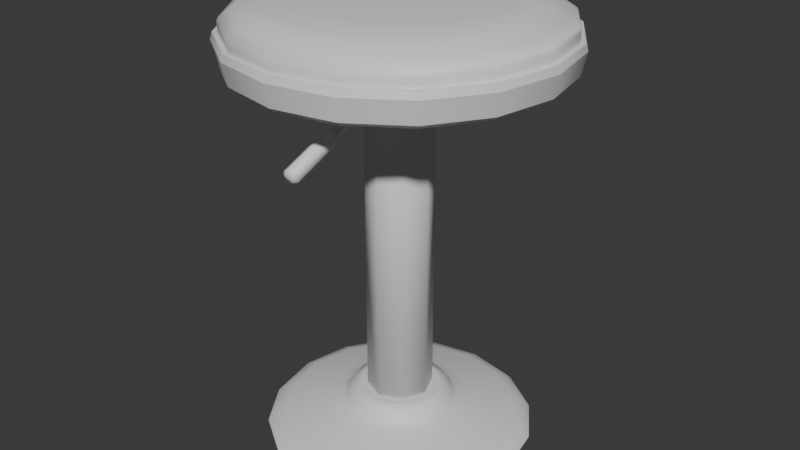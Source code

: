 # Source: barstool.blend  (saved by Blender 4.3.34; exported with 4.5.12 LTS)
import bpy
from mathutils import Matrix  # noqa: F401  (used for matrix-valued properties, if any)

bpy.ops.wm.read_factory_settings(use_empty=True)
scene = bpy.context.scene
scene.name = 'Scene'

# ---- collections
col_collection = bpy.data.collections.new('Collection'); scene.collection.children.link(col_collection)

# ---- materials (node trees are filled in below, after node groups)
mat_barchairmat = bpy.data.materials.new('BarChairMat')

# ---- material node trees
mat_barchairmat.use_nodes = True; mat_barchairmat.node_tree.nodes.clear()
_N = mat_barchairmat.node_tree.nodes; _L = mat_barchairmat.node_tree.links
n0 = _N.new('ShaderNodeBsdfPrincipled'); n0.name = 'Principled BSDF'; n0.location = (10, 300)
n1 = _N.new('ShaderNodeOutputMaterial'); n1.name = 'Material Output'; n1.location = (300, 300)
_L.new(n0.outputs[0], n1.inputs[0])
n1.is_active_output = True

# ---- world
world_world = bpy.data.worlds.new('World'); scene.world = world_world
world_world.use_nodes = True; world_world.node_tree.nodes.clear()
_N = world_world.node_tree.nodes; _L = world_world.node_tree.links
n0 = _N.new('ShaderNodeOutputWorld'); n0.name = 'World Output'; n0.location = (300, 300)
n1 = _N.new('ShaderNodeBackground'); n1.name = 'Background'; n1.location = (10, 300)
n1.inputs[0].default_value = (0.05088, 0.05088, 0.05088, 1.0)
_L.new(n1.outputs[0], n0.inputs[0])
n0.is_active_output = True
world_world.color = (0.05088, 0.05088, 0.05088)
world_world.sun_shadow_jitter_overblur = 0.0

# ---- meshes
me_barchairbase = bpy.data.meshes.new('BarChairBase')
me_barchairbase.from_pydata([(-0.1211, 0.1211, 0.2461), (3.532e-09, 0.1713, 2.238), (-0.1713, 1.22e-09, 0.2461), (0.1211, 0.1211, 2.238), (-0.1211, -0.1211, 0.2461), (0.1713, 1.22e-09, 2.238), (-1.599e-09, -0.1713, 0.2461), (0.1211, -0.1211, 2.238), (0.1211, -0.1211, 0.2461), (3.779e-09, -0.1713, 2.238), (0.1713, 1.22e-09, 0.2461), (-0.1211, -0.1211, 2.238), (-1.72e-09, 0.1713, 0.2461), (-0.1713, 1.22e-09, 2.238), (0.1211, 0.1211, 0.2461), (-0.1211, 0.1211, 2.238), (1.267e-08, 0.706, 0.05374), (0.2702, 0.6523, 0.05374), (0.4992, 0.4992, 0.05374), (0.6523, 0.2702, 0.05374), (0.706, 3.138e-09, 0.05374), (0.6523, -0.2702, 0.05374), (0.4992, -0.4992, 0.05374), (0.2702, -0.6523, 0.05374), (1.267e-08, -0.706, 0.05374), (-0.2702, -0.6523, 0.05374), (-0.4992, -0.4992, 0.05374), (-0.6523, -0.2702, 0.05374), (-0.706, 3.138e-09, 0.05374), (-0.6523, 0.2702, 0.05374), (-0.4992, 0.4992, 0.05374), (-0.2702, 0.6523, 0.05374), (1.422e-08, 0.2168, 0.2662), (3.427e-09, 0.6802, 0.08127), (1.604e-08, 0.2574, 0.2529), (1.592e-08, 0.2787, 0.2023), (1.447e-08, 0.3154, 0.1825), (1.228e-08, 0.3951, 0.1573), (5.395e-09, 0.6146, 0.1056), (0.08296, 0.2003, 0.2662), (0.2603, 0.6284, 0.08127), (0.09851, 0.2378, 0.2529), (0.1067, 0.2575, 0.2023), (0.1207, 0.2914, 0.1825), (0.1512, 0.365, 0.1573), (0.2352, 0.5678, 0.1056), (0.1533, 0.1533, 0.2662), (0.481, 0.481, 0.08127), (0.182, 0.182, 0.2529), (0.1971, 0.1971, 0.2023), (0.223, 0.223, 0.1825), (0.2794, 0.2794, 0.1573), (0.4346, 0.4346, 0.1056), (0.2003, 0.08296, 0.2662), (0.6284, 0.2603, 0.08127), (0.2378, 0.09851, 0.2529), (0.2575, 0.1067, 0.2023), (0.2914, 0.1207, 0.1825), (0.365, 0.1512, 0.1573), (0.5678, 0.2352, 0.1056), (0.2168, -1.298e-08, 0.2662), (0.6802, -5.357e-09, 0.08127), (0.2574, -1.522e-08, 0.2529), (0.2787, -1.55e-08, 0.2023), (0.3154, -1.466e-08, 0.1825), (0.3951, -1.215e-08, 0.1573), (0.6146, -6.902e-09, 0.1056), (0.2003, -0.08296, 0.2662), (0.6284, -0.2603, 0.08127), (0.2378, -0.09851, 0.2529), (0.2575, -0.1067, 0.2023), (0.2914, -0.1207, 0.1825), (0.365, -0.1512, 0.1573), (0.5678, -0.2352, 0.1056), (0.1533, -0.1533, 0.2662), (0.481, -0.481, 0.08127), (0.182, -0.182, 0.2529), (0.1971, -0.1971, 0.2023), (0.223, -0.223, 0.1825), (0.2794, -0.2794, 0.1573), (0.4346, -0.4346, 0.1056), (0.08296, -0.2003, 0.2662), (0.2603, -0.6284, 0.08127), (0.09851, -0.2378, 0.2529), (0.1067, -0.2575, 0.2023), (0.1207, -0.2914, 0.1825), (0.1512, -0.365, 0.1573), (0.2352, -0.5678, 0.1056), (1.422e-08, -0.2168, 0.2662), (3.427e-09, -0.6802, 0.08127), (1.604e-08, -0.2574, 0.2529), (1.592e-08, -0.2787, 0.2023), (1.465e-08, -0.3154, 0.1825), (1.228e-08, -0.3951, 0.1573), (5.404e-09, -0.6146, 0.1056), (-0.08296, -0.2003, 0.2662), (-0.2603, -0.6284, 0.08127), (-0.09851, -0.2378, 0.2529), (-0.1067, -0.2575, 0.2023), (-0.1207, -0.2914, 0.1825), (-0.1512, -0.365, 0.1573), (-0.2352, -0.5678, 0.1056), (-0.1533, -0.1533, 0.2662), (-0.481, -0.481, 0.08127), (-0.182, -0.182, 0.2529), (-0.1971, -0.1971, 0.2023), (-0.223, -0.223, 0.1825), (-0.2794, -0.2794, 0.1573), (-0.4346, -0.4346, 0.1056), (-0.2003, -0.08296, 0.2662), (-0.6284, -0.2603, 0.08127), (-0.2378, -0.09851, 0.2529), (-0.2575, -0.1067, 0.2023), (-0.2914, -0.1207, 0.1825), (-0.365, -0.1512, 0.1573), (-0.5678, -0.2352, 0.1056), (-0.2168, -1.525e-08, 0.2662), (-0.6802, -5.357e-09, 0.08127), (-0.2574, -1.776e-08, 0.2529), (-0.2787, -1.749e-08, 0.2023), (-0.3154, -1.627e-08, 0.1825), (-0.3951, -1.384e-08, 0.1573), (-0.6146, -7.296e-09, 0.1056), (-0.2003, 0.08296, 0.2662), (-0.6284, 0.2603, 0.08127), (-0.2378, 0.09851, 0.2529), (-0.2575, 0.1067, 0.2023), (-0.2914, 0.1207, 0.1825), (-0.365, 0.1512, 0.1573), (-0.5678, 0.2352, 0.1056), (-0.1533, 0.1533, 0.2662), (-0.481, 0.481, 0.08127), (-0.182, 0.182, 0.2529), (-0.1971, 0.1971, 0.2023), (-0.223, 0.223, 0.1825), (-0.2794, 0.2794, 0.1573), (-0.4346, 0.4346, 0.1056), (-0.08296, 0.2003, 0.2662), (-0.2603, 0.6284, 0.08127), (-0.09851, 0.2378, 0.2529), (-0.1067, 0.2575, 0.2023), (-0.1207, 0.2914, 0.1825), (-0.1512, 0.365, 0.1573), (-0.2352, 0.5678, 0.1056), (1.143e-08, 0.6874, 0.01302), (0.263, 0.635, 0.01302), (0.486, 0.486, 0.01302), (0.635, 0.263, 0.01302), (0.6874, 3.093e-09, 0.01302), (0.635, -0.263, 0.01302), (0.486, -0.486, 0.01302), (0.263, -0.635, 0.01302), (1.143e-08, -0.6874, 0.01302), (-0.263, -0.635, 0.01302), (-0.486, -0.486, 0.01302), (-0.635, -0.263, 0.01302), (-0.6874, 3.093e-09, 0.01302), (-0.635, 0.263, 0.01302), (-0.486, 0.486, 0.01302), (-0.263, 0.635, 0.01302), (1.487e-08, 0.8551, 2.166), (0.3273, 0.7901, 2.166), (0.6047, 0.6047, 2.166), (0.7901, 0.3273, 2.166), (0.8551, 5.904e-09, 2.166), (0.7901, -0.3273, 2.166), (0.6047, -0.6047, 2.166), (0.3273, -0.7901, 2.166), (1.487e-08, -0.8551, 2.166), (-0.3273, -0.7901, 2.166), (-0.6047, -0.6047, 2.166), (-0.7901, -0.3273, 2.166), (-0.8551, 5.904e-09, 2.166), (-0.7901, 0.3273, 2.166), (-0.6047, 0.6047, 2.166), (-0.3273, 0.7901, 2.166), (1.338e-08, 0.8444, 2.201), (0.3231, 0.7801, 2.201), (0.5971, 0.5971, 2.201), (0.7801, 0.3231, 2.201), (0.8444, 5.833e-09, 2.201), (0.7801, -0.3231, 2.201), (0.5971, -0.5971, 2.201), (0.3231, -0.7801, 2.201), (1.338e-08, -0.8444, 2.201), (-0.3231, -0.7801, 2.201), (-0.5971, -0.5971, 2.201), (-0.7801, -0.3231, 2.201), (-0.8444, 5.833e-09, 2.201), (-0.7801, 0.3231, 2.201), (-0.5971, 0.5971, 2.201), (-0.3231, 0.7801, 2.201), (7.902e-10, 0.3431, 1.951), (4.657e-10, 0.3192, 1.928), (0.1222, 0.2949, 1.928), (0.1313, 0.317, 1.951), (0.2257, 0.2257, 1.928), (0.2426, 0.2426, 1.951), (0.2949, 0.1222, 1.928), (0.317, 0.1313, 1.951), (0.3192, 9.313e-10, 1.928), (0.3431, 1.08e-09, 1.951), (0.2949, -0.1222, 1.928), (0.317, -0.1313, 1.951), (0.2257, -0.2257, 1.928), (0.2426, -0.2426, 1.951), (0.1222, -0.2949, 1.928), (0.1313, -0.317, 1.951), (9.313e-10, -0.3192, 1.928), (7.902e-10, -0.3431, 1.951), (-0.1222, -0.2949, 1.928), (-0.1313, -0.317, 1.951), (-0.2257, -0.2257, 1.928), (-0.2426, -0.2426, 1.951), (-0.2949, -0.1222, 1.928), (-0.317, -0.1313, 1.951), (-0.3192, 1.397e-09, 1.928), (-0.3431, 1.08e-09, 1.951), (-0.2949, 0.1222, 1.928), (-0.317, 0.1313, 1.951), (-0.2257, 0.2257, 1.928), (-0.2426, 0.2426, 1.951), (-0.1222, 0.2949, 1.928), (-0.1313, 0.317, 1.951), (2.572e-08, 0.8312, 2.052), (1.376e-08, 0.8137, 2.033), (0.3114, 0.7517, 2.033), (0.3181, 0.768, 2.052), (0.5754, 0.5754, 2.033), (0.5878, 0.5878, 2.052), (0.7517, 0.3114, 2.033), (0.768, 0.3181, 2.052), (0.8137, 1.351e-08, 2.033), (0.8312, -5.352e-09, 2.052), (0.7517, -0.3114, 2.033), (0.768, -0.3181, 2.052), (0.5754, -0.5754, 2.033), (0.5878, -0.5878, 2.052), (0.3114, -0.7517, 2.033), (0.3181, -0.768, 2.052), (1.353e-08, -0.8137, 2.033), (1.449e-08, -0.8312, 2.052), (-0.3114, -0.7517, 2.033), (-0.3181, -0.768, 2.052), (-0.5754, -0.5754, 2.033), (-0.5878, -0.5878, 2.052), (-0.7517, -0.3114, 2.033), (-0.768, -0.3181, 2.052), (-0.8137, 5.851e-09, 2.033), (-0.8312, 1.705e-08, 2.052), (-0.7517, 0.3114, 2.033), (-0.768, 0.3181, 2.052), (-0.5754, 0.5754, 2.033), (-0.5878, 0.5878, 2.052), (-0.3114, 0.7517, 2.033), (-0.3181, 0.768, 2.052)], [], [(13, 2, 4, 11), (3, 14, 12, 1), (1, 12, 0, 15), (11, 4, 6, 9), (5, 10, 14, 3), (15, 0, 2, 13), (3, 1, 15, 13, 11, 9, 7, 5), (7, 8, 10, 5), (9, 6, 8, 7), (31, 138, 33, 16), (18, 47, 54, 19), (19, 54, 61, 20), (20, 61, 68, 21), (21, 68, 75, 22), (22, 75, 82, 23), (23, 82, 89, 24), (24, 89, 96, 25), (25, 96, 103, 26), (26, 103, 110, 27), (27, 110, 117, 28), (28, 117, 124, 29), (29, 124, 131, 30), (30, 131, 138, 31), (16, 33, 40, 17), (17, 40, 47, 18), (20, 21, 149, 148), (40, 33, 38, 45), (45, 38, 37, 44), (44, 37, 36, 43), (43, 36, 35, 42), (42, 35, 34, 41), (41, 34, 32, 39), (47, 40, 45, 52), (52, 45, 44, 51), (51, 44, 43, 50), (50, 43, 42, 49), (49, 42, 41, 48), (48, 41, 39, 46), (54, 47, 52, 59), (59, 52, 51, 58), (58, 51, 50, 57), (57, 50, 49, 56), (56, 49, 48, 55), (55, 48, 46, 53), (61, 54, 59, 66), (66, 59, 58, 65), (65, 58, 57, 64), (64, 57, 56, 63), (63, 56, 55, 62), (62, 55, 53, 60), (68, 61, 66, 73), (73, 66, 65, 72), (72, 65, 64, 71), (71, 64, 63, 70), (70, 63, 62, 69), (69, 62, 60, 67), (75, 68, 73, 80), (80, 73, 72, 79), (79, 72, 71, 78), (78, 71, 70, 77), (77, 70, 69, 76), (76, 69, 67, 74), (82, 75, 80, 87), (87, 80, 79, 86), (86, 79, 78, 85), (85, 78, 77, 84), (84, 77, 76, 83), (83, 76, 74, 81), (89, 82, 87, 94), (94, 87, 86, 93), (93, 86, 85, 92), (92, 85, 84, 91), (91, 84, 83, 90), (90, 83, 81, 88), (96, 89, 94, 101), (101, 94, 93, 100), (100, 93, 92, 99), (99, 92, 91, 98), (98, 91, 90, 97), (97, 90, 88, 95), (103, 96, 101, 108), (108, 101, 100, 107), (107, 100, 99, 106), (106, 99, 98, 105), (105, 98, 97, 104), (104, 97, 95, 102), (110, 103, 108, 115), (115, 108, 107, 114), (114, 107, 106, 113), (113, 106, 105, 112), (112, 105, 104, 111), (111, 104, 102, 109), (117, 110, 115, 122), (122, 115, 114, 121), (121, 114, 113, 120), (120, 113, 112, 119), (119, 112, 111, 118), (118, 111, 109, 116), (124, 117, 122, 129), (129, 122, 121, 128), (128, 121, 120, 127), (127, 120, 119, 126), (126, 119, 118, 125), (125, 118, 116, 123), (131, 124, 129, 136), (136, 129, 128, 135), (135, 128, 127, 134), (134, 127, 126, 133), (133, 126, 125, 132), (132, 125, 123, 130), (138, 131, 136, 143), (143, 136, 135, 142), (142, 135, 134, 141), (141, 134, 133, 140), (140, 133, 132, 139), (139, 132, 130, 137), (33, 138, 143, 38), (38, 143, 142, 37), (37, 142, 141, 36), (36, 141, 140, 35), (35, 140, 139, 34), (34, 139, 137, 32), (39, 32, 137, 130, 123, 116, 109, 102, 95, 88, 81, 74, 67, 60, 53, 46), (144, 145, 146, 147, 148, 149, 150, 151, 152, 153, 154, 155, 156, 157, 158, 159), (28, 29, 157, 156), (21, 22, 150, 149), (29, 30, 158, 157), (22, 23, 151, 150), (30, 31, 159, 158), (23, 24, 152, 151), (16, 17, 145, 144), (31, 16, 144, 159), (24, 25, 153, 152), (17, 18, 146, 145), (25, 26, 154, 153), (18, 19, 147, 146), (26, 27, 155, 154), (19, 20, 148, 147), (27, 28, 156, 155), (201, 232, 234, 203), (161, 177, 178, 162), (199, 230, 232, 201), (217, 248, 250, 219), (203, 234, 236, 205), (219, 250, 252, 221), (205, 236, 238, 207), (221, 252, 254, 223), (207, 238, 240, 209), (223, 254, 225, 192), (209, 240, 242, 211), (211, 242, 244, 213), (197, 228, 230, 199), (213, 244, 246, 215), (229, 162, 163, 231), (215, 246, 248, 217), (176, 191, 190, 189, 188, 187, 186, 185, 184, 183, 182, 181, 180, 179, 178, 177), (169, 185, 186, 170), (162, 178, 179, 163), (170, 186, 187, 171), (163, 179, 180, 164), (171, 187, 188, 172), (164, 180, 181, 165), (172, 188, 189, 173), (165, 181, 182, 166), (173, 189, 190, 174), (166, 182, 183, 167), (174, 190, 191, 175), (167, 183, 184, 168), (160, 176, 177, 161), (175, 191, 176, 160), (168, 184, 185, 169), (245, 170, 171, 247), (231, 163, 164, 233), (247, 171, 172, 249), (233, 164, 165, 235), (249, 172, 173, 251), (235, 165, 166, 237), (251, 173, 174, 253), (237, 166, 167, 239), (253, 174, 175, 255), (239, 167, 168, 241), (224, 160, 161, 227), (255, 175, 160, 224), (241, 168, 169, 243), (227, 161, 162, 229), (243, 169, 170, 245), (193, 194, 196, 198, 200, 202, 204, 206, 208, 210, 212, 214, 216, 218, 220, 222), (193, 192, 195, 194), (194, 195, 197, 196), (196, 197, 199, 198), (198, 199, 201, 200), (200, 201, 203, 202), (202, 203, 205, 204), (204, 205, 207, 206), (206, 207, 209, 208), (208, 209, 211, 210), (210, 211, 213, 212), (212, 213, 215, 214), (214, 215, 217, 216), (216, 217, 219, 218), (218, 219, 221, 220), (220, 221, 223, 222), (222, 223, 192, 193), (195, 226, 228, 197), (225, 224, 227, 226), (226, 227, 229, 228), (228, 229, 231, 230), (230, 231, 233, 232), (232, 233, 235, 234), (234, 235, 237, 236), (236, 237, 239, 238), (238, 239, 241, 240), (240, 241, 243, 242), (242, 243, 245, 244), (244, 245, 247, 246), (246, 247, 249, 248), (248, 249, 251, 250), (250, 251, 253, 252), (252, 253, 255, 254), (254, 255, 224, 225), (226, 195, 192, 225)])
me_barchairbase.polygons.foreach_set('use_smooth', [True] * 221)
_k = set([(16, 17), (16, 31), (17, 18), (18, 19), (19, 20), (20, 21), (21, 22), (22, 23), (23, 24), (24, 25), (25, 26), (26, 27), (27, 28), (28, 29), (29, 30), (30, 31), (32, 39), (32, 137), (39, 46), (46, 53), (53, 60), (60, 67), (67, 74), (74, 81), (81, 88), (88, 95), (95, 102), (102, 109), (109, 116), (116, 123), (123, 130), (130, 137), (144, 145), (144, 159), (145, 146), (146, 147), (147, 148), (148, 149), (149, 150), (150, 151), (151, 152), (152, 153), (153, 154), (154, 155), (155, 156), (156, 157), (157, 158), (158, 159), (160, 161), (160, 175), (161, 162), (162, 163), (163, 164), (164, 165), (165, 166), (166, 167), (167, 168), (168, 169), (169, 170), (170, 171), (171, 172), (172, 173), (173, 174), (174, 175), (176, 177), (176, 191), (177, 178), (178, 179), (179, 180), (180, 181), (181, 182), (182, 183), (183, 184), (184, 185), (185, 186), (186, 187), (187, 188), (188, 189), (189, 190), (190, 191), (192, 195), (192, 223), (195, 197), (197, 199), (199, 201), (201, 203), (203, 205), (205, 207), (207, 209), (209, 211), (211, 213), (213, 215), (215, 217), (217, 219), (219, 221), (221, 223), (224, 227), (224, 255), (227, 229), (229, 231), (231, 233), (233, 235), (235, 237), (237, 239), (239, 241), (241, 243), (243, 245), (245, 247), (247, 249), (249, 251), (251, 253), (253, 255)])
me_barchairbase.attributes.new('sharp_edge', 'BOOLEAN', 'EDGE').data.foreach_set('value', [ (min(e.vertices), max(e.vertices)) in _k for e in me_barchairbase.edges])
_uv = me_barchairbase.uv_layers.new(name='UVMap')
_uv.uv.foreach_set('vector', [0.3336, 0.4555, 0.3336, 0.01295, 0.3627, 0.01293, 0.3627, 0.4555, 0.2462, 0.4555, 0.2462, 0.01301, 0.2753, 0.01299, 0.2753, 0.4555, 0.2753, 0.4555, 0.2753, 0.01299, 0.3044, 0.01297, 0.3045, 0.4555, 0.3627, 0.4555, 0.3627, 0.01293, 0.3918, 0.01293, 0.3918, 0.4554, 0.2171, 0.4554, 0.2171, 0.01301, 0.2462, 0.01301, 0.2462, 0.4555, 0.3045, 0.4555, 0.3044, 0.01297, 0.3336, 0.01295, 0.3336, 0.4555, 0.2144, 0.6962, 0.2144, 0.6708, 0.2323, 0.6528, 0.2578, 0.6528, 0.2758, 0.6708, 0.2758, 0.6962, 0.2578, 0.7142, 0.2323, 0.7142, 0.421, 0.4554, 0.4209, 0.01293, 0.4501, 0.013, 0.4501, 0.4554, 0.3918, 0.4554, 0.3918, 0.01293, 0.4209, 0.01293, 0.421, 0.4554, 0.171, 0.3646, 0.1604, 0.3646, 0.1604, 0.3105, 0.171, 0.3105, 0.171, 0.2023, 0.1604, 0.2023, 0.1604, 0.1482, 0.171, 0.1482, 0.171, 0.1482, 0.1604, 0.1482, 0.1604, 0.09407, 0.171, 0.09407, 0.171, 0.9599, 0.1604, 0.9599, 0.1604, 0.9058, 0.171, 0.9058, 0.171, 0.9058, 0.1604, 0.9058, 0.1604, 0.8517, 0.171, 0.8517, 0.171, 0.8517, 0.1604, 0.8517, 0.1604, 0.7976, 0.171, 0.7976, 0.171, 0.7976, 0.1604, 0.7976, 0.1604, 0.7435, 0.171, 0.7435, 0.171, 0.7435, 0.1604, 0.7435, 0.1604, 0.6893, 0.171, 0.6893, 0.171, 0.6893, 0.1604, 0.6893, 0.1604, 0.6352, 0.171, 0.6352, 0.171, 0.6352, 0.1604, 0.6352, 0.1604, 0.5811, 0.171, 0.5811, 0.171, 0.5811, 0.1604, 0.5811, 0.1604, 0.527, 0.171, 0.527, 0.171, 0.527, 0.1604, 0.527, 0.1604, 0.4729, 0.171, 0.4729, 0.171, 0.4729, 0.1604, 0.4729, 0.1604, 0.4188, 0.171, 0.4188, 0.171, 0.4188, 0.1604, 0.4188, 0.1604, 0.3646, 0.171, 0.3646, 0.171, 0.3105, 0.1604, 0.3105, 0.1604, 0.2564, 0.171, 0.2564, 0.171, 0.2564, 0.1604, 0.2564, 0.1604, 0.2023, 0.171, 0.2023, 0.171, 0.9599, 0.171, 0.9058, 0.1837, 0.9058, 0.1837, 0.9599, 0.1604, 0.2564, 0.1604, 0.3105, 0.1406, 0.3105, 0.1406, 0.2564, 0.1406, 0.2564, 0.1406, 0.3105, 0.07698, 0.3105, 0.07698, 0.2564, 0.07698, 0.2564, 0.07698, 0.3105, 0.05338, 0.3105, 0.05338, 0.2564, 0.05338, 0.2564, 0.05338, 0.3105, 0.04163, 0.3105, 0.04163, 0.2564, 0.04163, 0.2564, 0.04163, 0.3105, 0.02614, 0.3105, 0.02614, 0.2564, 0.02614, 0.2564, 0.02614, 0.3105, 0.01407, 0.3105, 0.01407, 0.2564, 0.1604, 0.2023, 0.1604, 0.2564, 0.1406, 0.2564, 0.1406, 0.2023, 0.1406, 0.2023, 0.1406, 0.2564, 0.07698, 0.2564, 0.07698, 0.2023, 0.07698, 0.2023, 0.07698, 0.2564, 0.05338, 0.2564, 0.05338, 0.2023, 0.05338, 0.2023, 0.05338, 0.2564, 0.04163, 0.2564, 0.04163, 0.2023, 0.04163, 0.2023, 0.04163, 0.2564, 0.02614, 0.2564, 0.02614, 0.2023, 0.02614, 0.2023, 0.02614, 0.2564, 0.01407, 0.2564, 0.01407, 0.2023, 0.1604, 0.1482, 0.1604, 0.2023, 0.1406, 0.2023, 0.1406, 0.1482, 0.1406, 0.1482, 0.1406, 0.2023, 0.07698, 0.2023, 0.07698, 0.1482, 0.07698, 0.1482, 0.07698, 0.2023, 0.05338, 0.2023, 0.05338, 0.1482, 0.05338, 0.1482, 0.05338, 0.2023, 0.04163, 0.2023, 0.04163, 0.1482, 0.04163, 0.1482, 0.04163, 0.2023, 0.02614, 0.2023, 0.02614, 0.1482, 0.02614, 0.1482, 0.02614, 0.2023, 0.01407, 0.2023, 0.01407, 0.1482, 0.1604, 0.09407, 0.1604, 0.1482, 0.1406, 0.1482, 0.1406, 0.09407, 0.1406, 0.09407, 0.1406, 0.1482, 0.07698, 0.1482, 0.07698, 0.09407, 0.07698, 0.09407, 0.07698, 0.1482, 0.05338, 0.1482, 0.05338, 0.09407, 0.05338, 0.09407, 0.05338, 0.1482, 0.04163, 0.1482, 0.04163, 0.09407, 0.04163, 0.09407, 0.04163, 0.1482, 0.02614, 0.1482, 0.02614, 0.09407, 0.02614, 0.09407, 0.02614, 0.1482, 0.01407, 0.1482, 0.01407, 0.09407, 0.1604, 0.9058, 0.1604, 0.9599, 0.1406, 0.9599, 0.1406, 0.9058, 0.1406, 0.9058, 0.1406, 0.9599, 0.07698, 0.9599, 0.07698, 0.9058, 0.07698, 0.9058, 0.07698, 0.9599, 0.05338, 0.9599, 0.05338, 0.9058, 0.05338, 0.9058, 0.05338, 0.9599, 0.04163, 0.9599, 0.04163, 0.9058, 0.04163, 0.9058, 0.04163, 0.9599, 0.02614, 0.9599, 0.02614, 0.9058, 0.02614, 0.9058, 0.02614, 0.9599, 0.01407, 0.9599, 0.01407, 0.9058, 0.1604, 0.8517, 0.1604, 0.9058, 0.1406, 0.9058, 0.1406, 0.8517, 0.1406, 0.8517, 0.1406, 0.9058, 0.07698, 0.9058, 0.07698, 0.8517, 0.07698, 0.8517, 0.07698, 0.9058, 0.05338, 0.9058, 0.05338, 0.8517, 0.05338, 0.8517, 0.05338, 0.9058, 0.04163, 0.9058, 0.04163, 0.8517, 0.04163, 0.8517, 0.04163, 0.9058, 0.02614, 0.9058, 0.02614, 0.8517, 0.02614, 0.8517, 0.02614, 0.9058, 0.01407, 0.9058, 0.01407, 0.8517, 0.1604, 0.7976, 0.1604, 0.8517, 0.1406, 0.8517, 0.1406, 0.7976, 0.1406, 0.7976, 0.1406, 0.8517, 0.07698, 0.8517, 0.07698, 0.7976, 0.07698, 0.7976, 0.07698, 0.8517, 0.05338, 0.8517, 0.05338, 0.7976, 0.05338, 0.7976, 0.05338, 0.8517, 0.04163, 0.8517, 0.04163, 0.7976, 0.04163, 0.7976, 0.04163, 0.8517, 0.02614, 0.8517, 0.02614, 0.7976, 0.02614, 0.7976, 0.02614, 0.8517, 0.01407, 0.8517, 0.01407, 0.7976, 0.1604, 0.7435, 0.1604, 0.7976, 0.1406, 0.7976, 0.1406, 0.7435, 0.1406, 0.7435, 0.1406, 0.7976, 0.07698, 0.7976, 0.07698, 0.7435, 0.07698, 0.7435, 0.07698, 0.7976, 0.05338, 0.7976, 0.05338, 0.7435, 0.05338, 0.7435, 0.05338, 0.7976, 0.04163, 0.7976, 0.04163, 0.7435, 0.04163, 0.7435, 0.04163, 0.7976, 0.02614, 0.7976, 0.02614, 0.7435, 0.02614, 0.7435, 0.02614, 0.7976, 0.01407, 0.7976, 0.01407, 0.7435, 0.1604, 0.6893, 0.1604, 0.7435, 0.1406, 0.7435, 0.1406, 0.6893, 0.1406, 0.6893, 0.1406, 0.7435, 0.07698, 0.7435, 0.07698, 0.6893, 0.07698, 0.6893, 0.07698, 0.7435, 0.05338, 0.7435, 0.05338, 0.6893, 0.05338, 0.6893, 0.05338, 0.7435, 0.04163, 0.7435, 0.04163, 0.6893, 0.04163, 0.6893, 0.04163, 0.7435, 0.02614, 0.7435, 0.02614, 0.6893, 0.02614, 0.6893, 0.02614, 0.7435, 0.01407, 0.7435, 0.01407, 0.6893, 0.1604, 0.6352, 0.1604, 0.6893, 0.1406, 0.6893, 0.1406, 0.6352, 0.1406, 0.6352, 0.1406, 0.6893, 0.07698, 0.6893, 0.07698, 0.6352, 0.07698, 0.6352, 0.07698, 0.6893, 0.05338, 0.6893, 0.05338, 0.6352, 0.05338, 0.6352, 0.05338, 0.6893, 0.04163, 0.6893, 0.04163, 0.6352, 0.04163, 0.6352, 0.04163, 0.6893, 0.02614, 0.6893, 0.02614, 0.6352, 0.02614, 0.6352, 0.02614, 0.6893, 0.01407, 0.6893, 0.01407, 0.6352, 0.1604, 0.5811, 0.1604, 0.6352, 0.1406, 0.6352, 0.1406, 0.5811, 0.1406, 0.5811, 0.1406, 0.6352, 0.07698, 0.6352, 0.07698, 0.5811, 0.07698, 0.5811, 0.07698, 0.6352, 0.05338, 0.6352, 0.05338, 0.5811, 0.05338, 0.5811, 0.05338, 0.6352, 0.04163, 0.6352, 0.04163, 0.5811, 0.04163, 0.5811, 0.04163, 0.6352, 0.02614, 0.6352, 0.02614, 0.5811, 0.02614, 0.5811, 0.02614, 0.6352, 0.01407, 0.6352, 0.01407, 0.5811, 0.1604, 0.527, 0.1604, 0.5811, 0.1406, 0.5811, 0.1406, 0.527, 0.1406, 0.527, 0.1406, 0.5811, 0.07698, 0.5811, 0.07698, 0.527, 0.07698, 0.527, 0.07698, 0.5811, 0.05338, 0.5811, 0.05338, 0.527, 0.05338, 0.527, 0.05338, 0.5811, 0.04163, 0.5811, 0.04163, 0.527, 0.04163, 0.527, 0.04163, 0.5811, 0.02614, 0.5811, 0.02614, 0.527, 0.02614, 0.527, 0.02614, 0.5811, 0.01407, 0.5811, 0.01407, 0.527, 0.1604, 0.4729, 0.1604, 0.527, 0.1406, 0.527, 0.1406, 0.4729, 0.1406, 0.4729, 0.1406, 0.527, 0.07698, 0.527, 0.07698, 0.4729, 0.07698, 0.4729, 0.07698, 0.527, 0.05338, 0.527, 0.05338, 0.4729, 0.05338, 0.4729, 0.05338, 0.527, 0.04163, 0.527, 0.04163, 0.4729, 0.04163, 0.4729, 0.04163, 0.527, 0.02614, 0.527, 0.02614, 0.4729, 0.02614, 0.4729, 0.02614, 0.527, 0.01407, 0.527, 0.01407, 0.4729, 0.1604, 0.4188, 0.1604, 0.4729, 0.1406, 0.4729, 0.1406, 0.4188, 0.1406, 0.4188, 0.1406, 0.4729, 0.07698, 0.4729, 0.07698, 0.4188, 0.07698, 0.4188, 0.07698, 0.4729, 0.05338, 0.4729, 0.05338, 0.4188, 0.05338, 0.4188, 0.05338, 0.4729, 0.04163, 0.4729, 0.04163, 0.4188, 0.04163, 0.4188, 0.04163, 0.4729, 0.02614, 0.4729, 0.02614, 0.4188, 0.02614, 0.4188, 0.02614, 0.4729, 0.01407, 0.4729, 0.01407, 0.4188, 0.1604, 0.3646, 0.1604, 0.4188, 0.1406, 0.4188, 0.1406, 0.3646, 0.1406, 0.3646, 0.1406, 0.4188, 0.07698, 0.4188, 0.07698, 0.3646, 0.07698, 0.3646, 0.07698, 0.4188, 0.05338, 0.4188, 0.05338, 0.3646, 0.05338, 0.3646, 0.05338, 0.4188, 0.04163, 0.4188, 0.04163, 0.3646, 0.04163, 0.3646, 0.04163, 0.4188, 0.02614, 0.4188, 0.02614, 0.3646, 0.02614, 0.3646, 0.02614, 0.4188, 0.01407, 0.4188, 0.01407, 0.3646, 0.1604, 0.3105, 0.1604, 0.3646, 0.1406, 0.3646, 0.1406, 0.3105, 0.1406, 0.3105, 0.1406, 0.3646, 0.07698, 0.3646, 0.07698, 0.3105, 0.07698, 0.3105, 0.07698, 0.3646, 0.05338, 0.3646, 0.05338, 0.3105, 0.05338, 0.3105, 0.05338, 0.3646, 0.04163, 0.3646, 0.04163, 0.3105, 0.04163, 0.3105, 0.04163, 0.3646, 0.02614, 0.3646, 0.02614, 0.3105, 0.02614, 0.3105, 0.02614, 0.3646, 0.01407, 0.3646, 0.01407, 0.3105, 0.2767, 0.6191, 0.2533, 0.6094, 0.2353, 0.5915, 0.2256, 0.568, 0.2256, 0.5426, 0.2353, 0.5192, 0.2532, 0.5012, 0.2767, 0.4915, 0.3021, 0.4915, 0.3255, 0.5012, 0.3435, 0.5192, 0.3532, 0.5426, 0.3532, 0.568, 0.3435, 0.5915, 0.3255, 0.6094, 0.3021, 0.6191, 0.5204, 0.9633, 0.4505, 0.9633, 0.3859, 0.9366, 0.3365, 0.8872, 0.3098, 0.8227, 0.3098, 0.7528, 0.3365, 0.6882, 0.3859, 0.6388, 0.4505, 0.6121, 0.5204, 0.6121, 0.5849, 0.6388, 0.6343, 0.6882, 0.661, 0.7528, 0.661, 0.8227, 0.6343, 0.8872, 0.5849, 0.9366, 0.171, 0.527, 0.171, 0.4729, 0.1837, 0.4729, 0.1837, 0.527, 0.171, 0.9058, 0.171, 0.8517, 0.1837, 0.8517, 0.1837, 0.9058, 0.171, 0.4729, 0.171, 0.4188, 0.1837, 0.4188, 0.1837, 0.4729, 0.171, 0.8517, 0.171, 0.7976, 0.1837, 0.7976, 0.1837, 0.8517, 0.171, 0.4188, 0.171, 0.3646, 0.1837, 0.3646, 0.1837, 0.4188, 0.171, 0.7976, 0.171, 0.7435, 0.1837, 0.7435, 0.1837, 0.7976, 0.171, 0.3105, 0.171, 0.2564, 0.1837, 0.2564, 0.1837, 0.3105, 0.171, 0.3646, 0.171, 0.3105, 0.1837, 0.3105, 0.1837, 0.3646, 0.171, 0.7435, 0.171, 0.6893, 0.1837, 0.6893, 0.1837, 0.7435, 0.171, 0.2564, 0.171, 0.2023, 0.1837, 0.2023, 0.1837, 0.2564, 0.171, 0.6893, 0.171, 0.6352, 0.1837, 0.6352, 0.1837, 0.6893, 0.171, 0.2023, 0.171, 0.1482, 0.1837, 0.1482, 0.1837, 0.2023, 0.171, 0.6352, 0.171, 0.5811, 0.1837, 0.5811, 0.1837, 0.6352, 0.171, 0.1482, 0.171, 0.09407, 0.1837, 0.09407, 0.1837, 0.1482, 0.171, 0.5811, 0.171, 0.527, 0.1837, 0.527, 0.1837, 0.5811, 0.01979, 0.006152, 0.1409, 0.006152, 0.1409, 0.06813, 0.01979, 0.06813, 0.1769, 0.8119, 0.1863, 0.8119, 0.1863, 0.8739, 0.1769, 0.8739, 0.01979, 0.9358, 0.1409, 0.9358, 0.1409, 0.9978, 0.01979, 0.9978, 0.01979, 0.502, 0.1409, 0.502, 0.1409, 0.564, 0.01979, 0.564, 0.01979, 0.06813, 0.1409, 0.06813, 0.1409, 0.1301, 0.01979, 0.1301, 0.01979, 0.564, 0.1409, 0.564, 0.1409, 0.6259, 0.01979, 0.6259, 0.01979, 0.1301, 0.1409, 0.1301, 0.1409, 0.1921, 0.01979, 0.1921, 0.01979, 0.6259, 0.1409, 0.6259, 0.1409, 0.6879, 0.01979, 0.6879, 0.01979, 0.1921, 0.1409, 0.1921, 0.1409, 0.2541, 0.01979, 0.2541, 0.01979, 0.6879, 0.1409, 0.6879, 0.1409, 0.7499, 0.01979, 0.7499, 0.01979, 0.2541, 0.1409, 0.2541, 0.1409, 0.316, 0.01979, 0.316, 0.01979, 0.316, 0.1409, 0.316, 0.1409, 0.378, 0.01979, 0.378, 0.01979, 0.8739, 0.1409, 0.8739, 0.1409, 0.9358, 0.01979, 0.9358, 0.01979, 0.378, 0.1409, 0.378, 0.1409, 0.44, 0.01979, 0.44, 0.1474, 0.8739, 0.1769, 0.8739, 0.1769, 0.9358, 0.1474, 0.9358, 0.01979, 0.44, 0.1409, 0.44, 0.1409, 0.502, 0.01979, 0.502, 0.4481, 0.9699, 0.3805, 0.9419, 0.3288, 0.8901, 0.3008, 0.8225, 0.3008, 0.7493, 0.3288, 0.6817, 0.3805, 0.6299, 0.4481, 0.6019, 0.5213, 0.6019, 0.5889, 0.6299, 0.6407, 0.6817, 0.6687, 0.7493, 0.6687, 0.8225, 0.6407, 0.8901, 0.5889, 0.9419, 0.5213, 0.9699, 0.1769, 0.316, 0.1863, 0.316, 0.1863, 0.378, 0.1769, 0.378, 0.1769, 0.8739, 0.1863, 0.8739, 0.1863, 0.9358, 0.1769, 0.9358, 0.1769, 0.378, 0.1863, 0.378, 0.1863, 0.44, 0.1769, 0.44, 0.1769, 0.9358, 0.1863, 0.9358, 0.1863, 0.9978, 0.1769, 0.9978, 0.1769, 0.44, 0.1863, 0.44, 0.1863, 0.502, 0.1769, 0.502, 0.1769, 0.006152, 0.1863, 0.006152, 0.1863, 0.06813, 0.1769, 0.06813, 0.1769, 0.502, 0.1863, 0.502, 0.1863, 0.564, 0.1769, 0.564, 0.1769, 0.06813, 0.1863, 0.06813, 0.1863, 0.1301, 0.1769, 0.1301, 0.1769, 0.564, 0.1863, 0.564, 0.1863, 0.6259, 0.1769, 0.6259, 0.1769, 0.1301, 0.1863, 0.1301, 0.1863, 0.1921, 0.1769, 0.1921, 0.1769, 0.6259, 0.1863, 0.6259, 0.1863, 0.6879, 0.1769, 0.6879, 0.1769, 0.1921, 0.1863, 0.1921, 0.1863, 0.2541, 0.1769, 0.2541, 0.1769, 0.7499, 0.1863, 0.7499, 0.1863, 0.8119, 0.1769, 0.8119, 0.1769, 0.6879, 0.1863, 0.6879, 0.1863, 0.7499, 0.1769, 0.7499, 0.1769, 0.2541, 0.1863, 0.2541, 0.1863, 0.316, 0.1769, 0.316, 0.1474, 0.378, 0.1769, 0.378, 0.1769, 0.44, 0.1474, 0.44, 0.1474, 0.9358, 0.1769, 0.9358, 0.1769, 0.9978, 0.1474, 0.9978, 0.1474, 0.44, 0.1769, 0.44, 0.1769, 0.502, 0.1474, 0.502, 0.1474, 0.006152, 0.1769, 0.006152, 0.1769, 0.06813, 0.1474, 0.06813, 0.1474, 0.502, 0.1769, 0.502, 0.1769, 0.564, 0.1474, 0.564, 0.1474, 0.06813, 0.1769, 0.06813, 0.1769, 0.1301, 0.1474, 0.1301, 0.1474, 0.564, 0.1769, 0.564, 0.1769, 0.6259, 0.1474, 0.6259, 0.1474, 0.1301, 0.1769, 0.1301, 0.1769, 0.1921, 0.1474, 0.1921, 0.1474, 0.6259, 0.1769, 0.6259, 0.1769, 0.6879, 0.1474, 0.6879, 0.1474, 0.1921, 0.1769, 0.1921, 0.1769, 0.2541, 0.1474, 0.2541, 0.1474, 0.7499, 0.1769, 0.7499, 0.1769, 0.8119, 0.1474, 0.8119, 0.1474, 0.6879, 0.1769, 0.6879, 0.1769, 0.7499, 0.1474, 0.7499, 0.1474, 0.2541, 0.1769, 0.2541, 0.1769, 0.316, 0.1474, 0.316, 0.1474, 0.8119, 0.1769, 0.8119, 0.1769, 0.8739, 0.1474, 0.8739, 0.1474, 0.316, 0.1769, 0.316, 0.1769, 0.378, 0.1474, 0.378, 0.3594, 0.5697, 0.3488, 0.5953, 0.3292, 0.6148, 0.3037, 0.6254, 0.276, 0.6254, 0.2504, 0.6148, 0.2309, 0.5953, 0.2203, 0.5697, 0.2203, 0.542, 0.2309, 0.5165, 0.2504, 0.4969, 0.276, 0.4863, 0.3037, 0.4863, 0.3292, 0.4969, 0.3488, 0.5165, 0.3594, 0.542, 0.0113, 0.7499, 0.01979, 0.7499, 0.01979, 0.8119, 0.0113, 0.8119, 0.0113, 0.8119, 0.01979, 0.8119, 0.01979, 0.8739, 0.0113, 0.8739, 0.0113, 0.8739, 0.01979, 0.8739, 0.01979, 0.9358, 0.0113, 0.9358, 0.0113, 0.9358, 0.01979, 0.9358, 0.01979, 0.9978, 0.0113, 0.9978, 0.0113, 0.006152, 0.01979, 0.006152, 0.01979, 0.06813, 0.0113, 0.06813, 0.0113, 0.06813, 0.01979, 0.06813, 0.01979, 0.1301, 0.0113, 0.1301, 0.0113, 0.1301, 0.01979, 0.1301, 0.01979, 0.1921, 0.0113, 0.1921, 0.0113, 0.1921, 0.01979, 0.1921, 0.01979, 0.2541, 0.0113, 0.2541, 0.0113, 0.2541, 0.01979, 0.2541, 0.01979, 0.316, 0.0113, 0.316, 0.0113, 0.316, 0.01979, 0.316, 0.01979, 0.378, 0.0113, 0.378, 0.0113, 0.378, 0.01979, 0.378, 0.01979, 0.44, 0.0113, 0.44, 0.0113, 0.44, 0.01979, 0.44, 0.01979, 0.502, 0.0113, 0.502, 0.0113, 0.502, 0.01979, 0.502, 0.01979, 0.564, 0.0113, 0.564, 0.0113, 0.564, 0.01979, 0.564, 0.01979, 0.6259, 0.0113, 0.6259, 0.0113, 0.6259, 0.01979, 0.6259, 0.01979, 0.6879, 0.0113, 0.6879, 0.0113, 0.6879, 0.01979, 0.6879, 0.01979, 0.7499, 0.0113, 0.7499, 0.01979, 0.8119, 0.1409, 0.8119, 0.1409, 0.8739, 0.01979, 0.8739, 0.1409, 0.7499, 0.1474, 0.7499, 0.1474, 0.8119, 0.1409, 0.8119, 0.1409, 0.8119, 0.1474, 0.8119, 0.1474, 0.8739, 0.1409, 0.8739, 0.1409, 0.8739, 0.1474, 0.8739, 0.1474, 0.9358, 0.1409, 0.9358, 0.1409, 0.9358, 0.1474, 0.9358, 0.1474, 0.9978, 0.1409, 0.9978, 0.1409, 0.006152, 0.1474, 0.006152, 0.1474, 0.06813, 0.1409, 0.06813, 0.1409, 0.06813, 0.1474, 0.06813, 0.1474, 0.1301, 0.1409, 0.1301, 0.1409, 0.1301, 0.1474, 0.1301, 0.1474, 0.1921, 0.1409, 0.1921, 0.1409, 0.1921, 0.1474, 0.1921, 0.1474, 0.2541, 0.1409, 0.2541, 0.1409, 0.2541, 0.1474, 0.2541, 0.1474, 0.316, 0.1409, 0.316, 0.1409, 0.316, 0.1474, 0.316, 0.1474, 0.378, 0.1409, 0.378, 0.1409, 0.378, 0.1474, 0.378, 0.1474, 0.44, 0.1409, 0.44, 0.1409, 0.44, 0.1474, 0.44, 0.1474, 0.502, 0.1409, 0.502, 0.1409, 0.502, 0.1474, 0.502, 0.1474, 0.564, 0.1409, 0.564, 0.1409, 0.564, 0.1474, 0.564, 0.1474, 0.6259, 0.1409, 0.6259, 0.1409, 0.6259, 0.1474, 0.6259, 0.1474, 0.6879, 0.1409, 0.6879, 0.1409, 0.6879, 0.1474, 0.6879, 0.1474, 0.7499, 0.1409, 0.7499, 0.1409, 0.8119, 0.01979, 0.8119, 0.01979, 0.7499, 0.1409, 0.7499])
me_barchairbase.materials.append(mat_barchairmat)
me_barchairbase.update()
me_barchairbase.normals_split_custom_set([tuple(v) for v in zip(*[iter([-0.7764, 0.0, 0.6303, -0.7764, 3.023e-05, -0.6303, -0.5489, -0.549, -0.6303, -0.549, -0.549, 0.6303, 0.549, 0.549, 0.6303, 0.549, 0.5489, -0.6303, 3.023e-05, 0.7764, -0.6303, 0.0, 0.7764, 0.6303, 0.0, 0.7764, 0.6303, 3.023e-05, 0.7764, -0.6303, -0.549, 0.5489, -0.6303, -0.549, 0.549, 0.6303, -0.549, -0.549, 0.6303, -0.5489, -0.549, -0.6303, -3.023e-05, -0.7764, -0.6303, 0.0, -0.7764, 0.6303, 0.7764, 0.0, 0.6303, 0.7764, -3.023e-05, -0.6303, 0.549, 0.5489, -0.6303, 0.549, 0.549, 0.6303, -0.549, 0.549, 0.6303, -0.549, 0.5489, -0.6303, -0.7764, 3.023e-05, -0.6303, -0.7764, 0.0, 0.6303, 0.549, 0.549, 0.6303, 0.0, 0.7764, 0.6303, -0.549, 0.549, 0.6303, -0.7764, 0.0, 0.6303, -0.549, -0.549, 0.6303, 0.0, -0.7764, 0.6303, 0.549, -0.549, 0.6303, 0.7764, 0.0, 0.6303, 0.549, -0.549, 0.6303, 0.5488, -0.5491, -0.6303, 0.7764, -3.023e-05, -0.6303, 0.7764, 0.0, 0.6303, 0.0, -0.7764, 0.6303, -3.023e-05, -0.7764, -0.6303, 0.5488, -0.5491, -0.6303, 0.549, -0.549, 0.6303, -0.279, 0.6737, 0.6843, -0.2191, 0.5288, 0.82, -2.492e-08, 0.5724, 0.82, 4.715e-08, 0.7292, 0.6843, 0.5156, 0.5156, 0.6843, 0.4048, 0.4048, 0.82, 0.5288, 0.2191, 0.82, 0.6737, 0.279, 0.6843, 0.6737, 0.279, 0.6843, 0.5288, 0.2191, 0.82, 0.5724, -2.492e-09, 0.82, 0.7292, 3.144e-08, 0.6843, 0.7292, 3.144e-08, 0.6843, 0.5724, -2.492e-09, 0.82, 0.5288, -0.2191, 0.82, 0.6737, -0.279, 0.6843, 0.6737, -0.279, 0.6843, 0.5288, -0.2191, 0.82, 0.4048, -0.4048, 0.82, 0.5156, -0.5156, 0.6843, 0.5156, -0.5156, 0.6843, 0.4048, -0.4048, 0.82, 0.2191, -0.5288, 0.82, 0.279, -0.6737, 0.6843, 0.279, -0.6737, 0.6843, 0.2191, -0.5288, 0.82, -6.23e-08, -0.5724, 0.82, -3.144e-08, -0.7292, 0.6843, -3.144e-08, -0.7292, 0.6843, -6.23e-08, -0.5724, 0.82, -0.2191, -0.5288, 0.82, -0.279, -0.6737, 0.6843, -0.279, -0.6737, 0.6843, -0.2191, -0.5288, 0.82, -0.4048, -0.4048, 0.82, -0.5156, -0.5156, 0.6843, -0.5156, -0.5156, 0.6843, -0.4048, -0.4048, 0.82, -0.5288, -0.2191, 0.82, -0.6737, -0.279, 0.6843, -0.6737, -0.279, 0.6843, -0.5288, -0.2191, 0.82, -0.5724, -4.984e-09, 0.82, -0.7292, 3.144e-08, 0.6843, -0.7292, 3.144e-08, 0.6843, -0.5724, -4.984e-09, 0.82, -0.5288, 0.2191, 0.82, -0.6737, 0.279, 0.6843, -0.6737, 0.279, 0.6843, -0.5288, 0.2191, 0.82, -0.4048, 0.4048, 0.82, -0.5156, 0.5156, 0.6843, -0.5156, 0.5156, 0.6843, -0.4048, 0.4048, 0.82, -0.2191, 0.5288, 0.82, -0.279, 0.6737, 0.6843, 4.715e-08, 0.7292, 0.6843, -2.492e-08, 0.5724, 0.82, 0.2191, 0.5288, 0.82, 0.279, 0.6737, 0.6843, 0.279, 0.6737, 0.6843, 0.2191, 0.5288, 0.82, 0.4048, 0.4048, 0.82, 0.5156, 0.5156, 0.6843, 0.9088, 0.0, -0.4172, 0.8396, -0.3478, -0.4172, 0.8396, -0.3478, -0.4172, 0.9088, 0.0, -0.4172, 0.2191, 0.5288, 0.82, -2.492e-08, 0.5724, 0.82, -5.368e-08, 0.2962, 0.9551, 0.1133, 0.2736, 0.9551, 0.1133, 0.2736, 0.9551, -5.368e-08, 0.2962, 0.9551, -6.29e-08, 0.2613, 0.9653, 0.09998, 0.2414, 0.9653, 0.09998, 0.2414, 0.9653, -6.29e-08, 0.2613, 0.9653, -3.805e-08, 0.3798, 0.9251, 0.1453, 0.3509, 0.9251, 0.1453, 0.3509, 0.9251, -3.805e-08, 0.3798, 0.9251, 3.94e-08, 0.7201, 0.6938, 0.2756, 0.6653, 0.6938, 0.2756, 0.6653, 0.6938, 3.94e-08, 0.7201, 0.6938, -4.088e-09, 0.704, 0.7102, 0.2694, 0.6504, 0.7102, 0.2694, 0.6504, 0.7102, -4.088e-09, 0.704, 0.7102, -7.435e-08, 0.3128, 0.9498, 0.1197, 0.289, 0.9498, 0.4048, 0.4048, 0.82, 0.2191, 0.5288, 0.82, 0.1133, 0.2736, 0.9551, 0.2094, 0.2094, 0.9551, 0.2094, 0.2094, 0.9551, 0.1133, 0.2736, 0.9551, 0.09998, 0.2414, 0.9653, 0.1847, 0.1847, 0.9653, 0.1847, 0.1847, 0.9653, 0.09998, 0.2414, 0.9653, 0.1453, 0.3509, 0.9251, 0.2685, 0.2685, 0.9251, 0.2685, 0.2685, 0.9251, 0.1453, 0.3509, 0.9251, 0.2756, 0.6653, 0.6938, 0.5092, 0.5092, 0.6938, 0.5092, 0.5092, 0.6938, 0.2756, 0.6653, 0.6938, 0.2694, 0.6504, 0.7102, 0.4978, 0.4978, 0.7102, 0.4978, 0.4978, 0.7102, 0.2694, 0.6504, 0.7102, 0.1197, 0.289, 0.9498, 0.2212, 0.2212, 0.9498, 0.5288, 0.2191, 0.82, 0.4048, 0.4048, 0.82, 0.2094, 0.2094, 0.9551, 0.2736, 0.1133, 0.9551, 0.2736, 0.1133, 0.9551, 0.2094, 0.2094, 0.9551, 0.1847, 0.1847, 0.9653, 0.2414, 0.09998, 0.9653, 0.2414, 0.09998, 0.9653, 0.1847, 0.1847, 0.9653, 0.2685, 0.2685, 0.9251, 0.3509, 0.1453, 0.9251, 0.3509, 0.1453, 0.9251, 0.2685, 0.2685, 0.9251, 0.5092, 0.5092, 0.6938, 0.6653, 0.2756, 0.6938, 0.6653, 0.2756, 0.6938, 0.5092, 0.5092, 0.6938, 0.4978, 0.4978, 0.7102, 0.6504, 0.2694, 0.7102, 0.6504, 0.2694, 0.7102, 0.4978, 0.4978, 0.7102, 0.2212, 0.2212, 0.9498, 0.289, 0.1197, 0.9498, 0.5724, -2.492e-09, 0.82, 0.5288, 0.2191, 0.82, 0.2736, 0.1133, 0.9551, 0.2962, 1.909e-08, 0.9551, 0.2962, 1.909e-08, 0.9551, 0.2736, 0.1133, 0.9551, 0.2414, 0.09998, 0.9653, 0.2613, 1.78e-08, 0.9653, 0.2613, 1.78e-08, 0.9653, 0.2414, 0.09998, 0.9653, 0.3509, 0.1453, 0.9251, 0.3798, -9.512e-09, 0.9251, 0.3798, -9.512e-09, 0.9251, 0.3509, 0.1453, 0.9251, 0.6653, 0.2756, 0.6938, 0.7201, -9.851e-09, 0.6938, 0.7201, -9.851e-09, 0.6938, 0.6653, 0.2756, 0.6938, 0.6504, 0.2694, 0.7102, 0.704, -1.635e-08, 0.7102, 0.704, -1.635e-08, 0.7102, 0.6504, 0.2694, 0.7102, 0.289, 0.1197, 0.9498, 0.3128, 8.497e-09, 0.9498, 0.5288, -0.2191, 0.82, 0.5724, -2.492e-09, 0.82, 0.2962, 1.909e-08, 0.9551, 0.2736, -0.1133, 0.9551, 0.2736, -0.1133, 0.9551, 0.2962, 1.909e-08, 0.9551, 0.2613, 1.78e-08, 0.9653, 0.2414, -0.09998, 0.9653, 0.2414, -0.09998, 0.9653, 0.2613, 1.78e-08, 0.9653, 0.3798, -9.512e-09, 0.9251, 0.3509, -0.1453, 0.9251, 0.3509, -0.1453, 0.9251, 0.3798, -9.512e-09, 0.9251, 0.7201, -9.851e-09, 0.6938, 0.6653, -0.2756, 0.6938, 0.6653, -0.2756, 0.6938, 0.7201, -9.851e-09, 0.6938, 0.704, -1.635e-08, 0.7102, 0.6504, -0.2694, 0.7102, 0.6504, -0.2694, 0.7102, 0.704, -1.635e-08, 0.7102, 0.3128, 8.497e-09, 0.9498, 0.289, -0.1197, 0.9498, 0.4048, -0.4048, 0.82, 0.5288, -0.2191, 0.82, 0.2736, -0.1133, 0.9551, 0.2094, -0.2094, 0.9551, 0.2094, -0.2094, 0.9551, 0.2736, -0.1133, 0.9551, 0.2414, -0.09998, 0.9653, 0.1847, -0.1847, 0.9653, 0.1847, -0.1847, 0.9653, 0.2414, -0.09998, 0.9653, 0.3509, -0.1453, 0.9251, 0.2685, -0.2685, 0.9251, 0.2685, -0.2685, 0.9251, 0.3509, -0.1453, 0.9251, 0.6653, -0.2756, 0.6938, 0.5092, -0.5092, 0.6938, 0.5092, -0.5092, 0.6938, 0.6653, -0.2756, 0.6938, 0.6504, -0.2694, 0.7102, 0.4978, -0.4978, 0.7102, 0.4978, -0.4978, 0.7102, 0.6504, -0.2694, 0.7102, 0.289, -0.1197, 0.9498, 0.2212, -0.2212, 0.9498, 0.2191, -0.5288, 0.82, 0.4048, -0.4048, 0.82, 0.2094, -0.2094, 0.9551, 0.1133, -0.2736, 0.9551, 0.1133, -0.2736, 0.9551, 0.2094, -0.2094, 0.9551, 0.1847, -0.1847, 0.9653, 0.09998, -0.2414, 0.9653, 0.09998, -0.2414, 0.9653, 0.1847, -0.1847, 0.9653, 0.2685, -0.2685, 0.9251, 0.1453, -0.3509, 0.9251, 0.1453, -0.3509, 0.9251, 0.2685, -0.2685, 0.9251, 0.5092, -0.5092, 0.6938, 0.2756, -0.6653, 0.6938, 0.2756, -0.6653, 0.6938, 0.5092, -0.5092, 0.6938, 0.4978, -0.4978, 0.7102, 0.2694, -0.6504, 0.7102, 0.2694, -0.6504, 0.7102, 0.4978, -0.4978, 0.7102, 0.2212, -0.2212, 0.9498, 0.1197, -0.289, 0.9498, -6.23e-08, -0.5724, 0.82, 0.2191, -0.5288, 0.82, 0.1133, -0.2736, 0.9551, -2.863e-08, -0.2962, 0.9551, -2.863e-08, -0.2962, 0.9551, 0.1133, -0.2736, 0.9551, 0.09998, -0.2414, 0.9653, -5.696e-08, -0.2613, 0.9653, -5.696e-08, -0.2613, 0.9653, 0.09998, -0.2414, 0.9653, 0.1453, -0.3509, 0.9251, -4.281e-08, -0.3798, 0.9251, -4.281e-08, -0.3798, 0.9251, 0.1453, -0.3509, 0.9251, 0.2756, -0.6653, 0.6938, 1.231e-08, -0.7201, 0.6938, 1.231e-08, -0.7201, 0.6938, 0.2756, -0.6653, 0.6938, 0.2694, -0.6504, 0.7102, -3.815e-08, -0.704, 0.7102, -3.815e-08, -0.704, 0.7102, 0.2694, -0.6504, 0.7102, 0.1197, -0.289, 0.9498, -1.912e-08, -0.3128, 0.9498, -0.2191, -0.5288, 0.82, -6.23e-08, -0.5724, 0.82, -2.863e-08, -0.2962, 0.9551, -0.1133, -0.2736, 0.9551, -0.1133, -0.2736, 0.9551, -2.863e-08, -0.2962, 0.9551, -5.696e-08, -0.2613, 0.9653, -0.09998, -0.2414, 0.9653, -0.09998, -0.2414, 0.9653, -5.696e-08, -0.2613, 0.9653, -4.281e-08, -0.3798, 0.9251, -0.1453, -0.3509, 0.9251, -0.1453, -0.3509, 0.9251, -4.281e-08, -0.3798, 0.9251, 1.231e-08, -0.7201, 0.6938, -0.2756, -0.6653, 0.6938, -0.2756, -0.6653, 0.6938, 1.231e-08, -0.7201, 0.6938, -3.815e-08, -0.704, 0.7102, -0.2694, -0.6504, 0.7102, -0.2694, -0.6504, 0.7102, -3.815e-08, -0.704, 0.7102, -1.912e-08, -0.3128, 0.9498, -0.1197, -0.289, 0.9498, -0.4048, -0.4048, 0.82, -0.2191, -0.5288, 0.82, -0.1133, -0.2736, 0.9551, -0.2094, -0.2094, 0.9551, -0.2094, -0.2094, 0.9551, -0.1133, -0.2736, 0.9551, -0.09998, -0.2414, 0.9653, -0.1847, -0.1847, 0.9653, -0.1847, -0.1847, 0.9653, -0.09998, -0.2414, 0.9653, -0.1453, -0.3509, 0.9251, -0.2685, -0.2685, 0.9251, -0.2685, -0.2685, 0.9251, -0.1453, -0.3509, 0.9251, -0.2756, -0.6653, 0.6938, -0.5092, -0.5092, 0.6938, -0.5092, -0.5092, 0.6938, -0.2756, -0.6653, 0.6938, -0.2694, -0.6504, 0.7102, -0.4978, -0.4978, 0.7102, -0.4978, -0.4978, 0.7102, -0.2694, -0.6504, 0.7102, -0.1197, -0.289, 0.9498, -0.2212, -0.2212, 0.9498, -0.5288, -0.2191, 0.82, -0.4048, -0.4048, 0.82, -0.2094, -0.2094, 0.9551, -0.2736, -0.1133, 0.9551, -0.2736, -0.1133, 0.9551, -0.2094, -0.2094, 0.9551, -0.1847, -0.1847, 0.9653, -0.2414, -0.09998, 0.9653, -0.2414, -0.09998, 0.9653, -0.1847, -0.1847, 0.9653, -0.2685, -0.2685, 0.9251, -0.3509, -0.1453, 0.9251, -0.3509, -0.1453, 0.9251, -0.2685, -0.2685, 0.9251, -0.5092, -0.5092, 0.6938, -0.6653, -0.2756, 0.6938, -0.6653, -0.2756, 0.6938, -0.5092, -0.5092, 0.6938, -0.4978, -0.4978, 0.7102, -0.6504, -0.2694, 0.7102, -0.6504, -0.2694, 0.7102, -0.4978, -0.4978, 0.7102, -0.2212, -0.2212, 0.9498, -0.289, -0.1197, 0.9498, -0.5724, -4.984e-09, 0.82, -0.5288, -0.2191, 0.82, -0.2736, -0.1133, 0.9551, -0.2962, -1.193e-09, 0.9551, -0.2962, -1.193e-09, 0.9551, -0.2736, -0.1133, 0.9551, -0.2414, -0.09998, 0.9653, -0.2613, 1.187e-09, 0.9653, -0.2613, 1.187e-09, 0.9653, -0.2414, -0.09998, 0.9653, -0.3509, -0.1453, 0.9251, -0.3798, -7.134e-09, 0.9251, -0.3798, -7.134e-09, 0.9251, -0.3509, -0.1453, 0.9251, -0.6653, -0.2756, 0.6938, -0.7201, -9.851e-09, 0.6938, -0.7201, -9.851e-09, 0.6938, -0.6653, -0.2756, 0.6938, -0.6504, -0.2694, 0.7102, -0.704, -1.09e-08, 0.7102, -0.704, -1.09e-08, 0.7102, -0.6504, -0.2694, 0.7102, -0.289, -0.1197, 0.9498, -0.3128, 4.248e-09, 0.9498, -0.5288, 0.2191, 0.82, -0.5724, -4.984e-09, 0.82, -0.2962, -1.193e-09, 0.9551, -0.2736, 0.1133, 0.9551, -0.2736, 0.1133, 0.9551, -0.2962, -1.193e-09, 0.9551, -0.2613, 1.187e-09, 0.9653, -0.2414, 0.09998, 0.9653, -0.2414, 0.09998, 0.9653, -0.2613, 1.187e-09, 0.9653, -0.3798, -7.134e-09, 0.9251, -0.3509, 0.1453, 0.9251, -0.3509, 0.1453, 0.9251, -0.3798, -7.134e-09, 0.9251, -0.7201, -9.851e-09, 0.6938, -0.6653, 0.2756, 0.6938, -0.6653, 0.2756, 0.6938, -0.7201, -9.851e-09, 0.6938, -0.704, -1.09e-08, 0.7102, -0.6504, 0.2694, 0.7102, -0.6504, 0.2694, 0.7102, -0.704, -1.09e-08, 0.7102, -0.3128, 4.248e-09, 0.9498, -0.289, 0.1197, 0.9498, -0.4048, 0.4048, 0.82, -0.5288, 0.2191, 0.82, -0.2736, 0.1133, 0.9551, -0.2094, 0.2094, 0.9551, -0.2094, 0.2094, 0.9551, -0.2736, 0.1133, 0.9551, -0.2414, 0.09998, 0.9653, -0.1847, 0.1847, 0.9653, -0.1847, 0.1847, 0.9653, -0.2414, 0.09998, 0.9653, -0.3509, 0.1453, 0.9251, -0.2685, 0.2685, 0.9251, -0.2685, 0.2685, 0.9251, -0.3509, 0.1453, 0.9251, -0.6653, 0.2756, 0.6938, -0.5092, 0.5092, 0.6938, -0.5092, 0.5092, 0.6938, -0.6653, 0.2756, 0.6938, -0.6504, 0.2694, 0.7102, -0.4978, 0.4978, 0.7102, -0.4978, 0.4978, 0.7102, -0.6504, 0.2694, 0.7102, -0.289, 0.1197, 0.9498, -0.2212, 0.2212, 0.9498, -0.2191, 0.5288, 0.82, -0.4048, 0.4048, 0.82, -0.2094, 0.2094, 0.9551, -0.1133, 0.2736, 0.9551, -0.1133, 0.2736, 0.9551, -0.2094, 0.2094, 0.9551, -0.1847, 0.1847, 0.9653, -0.09998, 0.2414, 0.9653, -0.09998, 0.2414, 0.9653, -0.1847, 0.1847, 0.9653, -0.2685, 0.2685, 0.9251, -0.1453, 0.3509, 0.9251, -0.1453, 0.3509, 0.9251, -0.2685, 0.2685, 0.9251, -0.5092, 0.5092, 0.6938, -0.2756, 0.6653, 0.6938, -0.2756, 0.6653, 0.6938, -0.5092, 0.5092, 0.6938, -0.4978, 0.4978, 0.7102, -0.2694, 0.6504, 0.7102, -0.2694, 0.6504, 0.7102, -0.4978, 0.4978, 0.7102, -0.2212, 0.2212, 0.9498, -0.1197, 0.289, 0.9498, -2.492e-08, 0.5724, 0.82, -0.2191, 0.5288, 0.82, -0.1133, 0.2736, 0.9551, -5.368e-08, 0.2962, 0.9551, -5.368e-08, 0.2962, 0.9551, -0.1133, 0.2736, 0.9551, -0.09998, 0.2414, 0.9653, -6.29e-08, 0.2613, 0.9653, -6.29e-08, 0.2613, 0.9653, -0.09998, 0.2414, 0.9653, -0.1453, 0.3509, 0.9251, -3.805e-08, 0.3798, 0.9251, -3.805e-08, 0.3798, 0.9251, -0.1453, 0.3509, 0.9251, -0.2756, 0.6653, 0.6938, 3.94e-08, 0.7201, 0.6938, 3.94e-08, 0.7201, 0.6938, -0.2756, 0.6653, 0.6938, -0.2694, 0.6504, 0.7102, -4.088e-09, 0.704, 0.7102, -4.088e-09, 0.704, 0.7102, -0.2694, 0.6504, 0.7102, -0.1197, 0.289, 0.9498, -7.435e-08, 0.3128, 0.9498, 6.473e-08, 0.0, 1.0, 6.473e-08, 0.0, 1.0, 6.473e-08, 0.0, 1.0, 6.473e-08, 0.0, 1.0, 6.473e-08, 0.0, 1.0, 6.473e-08, 0.0, 1.0, 6.473e-08, 0.0, 1.0, 6.473e-08, 0.0, 1.0, 6.473e-08, 0.0, 1.0, 6.473e-08, 0.0, 1.0, 6.473e-08, 0.0, 1.0, 6.473e-08, 0.0, 1.0, 6.473e-08, 0.0, 1.0, 6.473e-08, 0.0, 1.0, 6.473e-08, 0.0, 1.0, 6.473e-08, 0.0, 1.0, 1.497e-08, 0.0, -1.0, 1.497e-08, 0.0, -1.0, 1.497e-08, 0.0, -1.0, 1.497e-08, 0.0, -1.0, 1.497e-08, 0.0, -1.0, 1.497e-08, 0.0, -1.0, 1.497e-08, 0.0, -1.0, 1.497e-08, 0.0, -1.0, 1.497e-08, 0.0, -1.0, 1.497e-08, 0.0, -1.0, 1.497e-08, 0.0, -1.0, 1.497e-08, 0.0, -1.0, 1.497e-08, 0.0, -1.0, 1.497e-08, 0.0, -1.0, 1.497e-08, 0.0, -1.0, 1.497e-08, 0.0, -1.0, -0.9088, 0.0, -0.4172, -0.8396, 0.3478, -0.4172, -0.8396, 0.3478, -0.4172, -0.9088, 0.0, -0.4172, 0.8396, -0.3478, -0.4172, 0.6426, -0.6426, -0.4172, 0.6426, -0.6426, -0.4172, 0.8396, -0.3478, -0.4172, -0.8396, 0.3478, -0.4172, -0.6426, 0.6426, -0.4172, -0.6426, 0.6426, -0.4172, -0.8396, 0.3478, -0.4172, 0.6426, -0.6426, -0.4172, 0.3478, -0.8396, -0.4172, 0.3478, -0.8396, -0.4172, 0.6426, -0.6426, -0.4172, -0.6426, 0.6426, -0.4172, -0.3478, 0.8396, -0.4172, -0.3478, 0.8396, -0.4172, -0.6426, 0.6426, -0.4172, 0.3478, -0.8396, -0.4172, 0.0, -0.9088, -0.4172, 9.165e-09, -0.9088, -0.4172, 0.3478, -0.8396, -0.4172, 0.0, 0.9088, -0.4172, 0.3478, 0.8396, -0.4172, 0.3478, 0.8396, -0.4172, 9.165e-09, 0.9088, -0.4172, -0.3478, 0.8396, -0.4172, 0.0, 0.9088, -0.4172, 9.165e-09, 0.9088, -0.4172, -0.3478, 0.8396, -0.4172, 0.0, -0.9088, -0.4172, -0.3478, -0.8396, -0.4172, -0.3478, -0.8396, -0.4172, 9.165e-09, -0.9088, -0.4172, 0.3478, 0.8396, -0.4172, 0.6426, 0.6426, -0.4172, 0.6426, 0.6426, -0.4172, 0.3478, 0.8396, -0.4172, -0.3478, -0.8396, -0.4172, -0.6426, -0.6426, -0.4172, -0.6426, -0.6426, -0.4172, -0.3478, -0.8396, -0.4172, 0.6426, 0.6426, -0.4172, 0.8396, 0.3478, -0.4172, 0.8396, 0.3478, -0.4172, 0.6426, 0.6426, -0.4172, -0.6426, -0.6426, -0.4172, -0.8396, -0.3478, -0.4172, -0.8396, -0.3478, -0.4172, -0.6426, -0.6426, -0.4172, 0.8396, 0.3478, -0.4172, 0.9088, 0.0, -0.4172, 0.9088, 0.0, -0.4172, 0.8396, 0.3478, -0.4172, -0.8396, -0.3478, -0.4172, -0.9088, 0.0, -0.4172, -0.9088, 0.0, -0.4172, -0.8396, -0.3478, -0.4172, 0.1722, 5.979e-07, -0.9851, 0.5057, 4.973e-07, -0.8627, 0.4672, -0.1935, -0.8627, 0.1591, -0.06592, -0.9851, 0.3663, 0.8842, 0.2898, 0.3663, 0.8842, 0.2898, 0.6768, 0.6768, 0.2898, 0.6768, 0.6768, 0.2898, 0.1591, 0.06592, -0.9851, 0.4672, 0.1935, -0.8627, 0.5057, 4.973e-07, -0.8627, 0.1722, 5.979e-07, -0.9851, -0.1722, -3.021e-07, -0.9851, -0.5057, 3.333e-07, -0.8627, -0.4672, 0.1935, -0.8627, -0.1591, 0.06592, -0.9851, 0.1591, -0.06592, -0.9851, 0.4672, -0.1935, -0.8627, 0.3576, -0.3576, -0.8627, 0.1218, -0.1218, -0.9851, -0.1591, 0.06592, -0.9851, -0.4672, 0.1935, -0.8627, -0.3576, 0.3576, -0.8627, -0.1218, 0.1218, -0.9851, 0.1218, -0.1218, -0.9851, 0.3576, -0.3576, -0.8627, 0.1935, -0.4672, -0.8627, 0.06592, -0.1591, -0.9851, -0.1218, 0.1218, -0.9851, -0.3576, 0.3576, -0.8627, -0.1935, 0.4672, -0.8627, -0.06592, 0.1591, -0.9851, 0.06592, -0.1591, -0.9851, 0.1935, -0.4672, -0.8627, 1.929e-07, -0.5057, -0.8627, 2.821e-07, -0.1722, -0.9851, -0.06592, 0.1591, -0.9851, -0.1935, 0.4672, -0.8627, 9.357e-08, 0.5057, -0.8627, -3.169e-09, 0.1722, -0.9851, 2.821e-07, -0.1722, -0.9851, 1.929e-07, -0.5057, -0.8627, -0.1935, -0.4672, -0.8627, -0.06592, -0.1591, -0.9851, -0.06592, -0.1591, -0.9851, -0.1935, -0.4672, -0.8627, -0.3576, -0.3576, -0.8627, -0.1218, -0.1218, -0.9851, 0.1218, 0.1218, -0.9851, 0.3576, 0.3576, -0.8627, 0.4672, 0.1935, -0.8627, 0.1591, 0.06592, -0.9851, -0.1218, -0.1218, -0.9851, -0.3576, -0.3576, -0.8627, -0.4672, -0.1935, -0.8627, -0.1591, -0.06592, -0.9851, 0.6919, 0.6919, -0.206, 0.6919, 0.6919, -0.206, 0.9041, 0.3745, -0.206, 0.9041, 0.3745, -0.206, -0.1591, -0.06592, -0.9851, -0.4672, -0.1935, -0.8627, -0.5057, 3.333e-07, -0.8627, -0.1722, -3.021e-07, -0.9851, 6.826e-08, 0.0, 1.0, 6.826e-08, 0.0, 1.0, 6.826e-08, 0.0, 1.0, 6.826e-08, 0.0, 1.0, 6.826e-08, 0.0, 1.0, 6.826e-08, 0.0, 1.0, 6.826e-08, 0.0, 1.0, 6.826e-08, 0.0, 1.0, 6.826e-08, 0.0, 1.0, 6.826e-08, 0.0, 1.0, 6.826e-08, 0.0, 1.0, 6.826e-08, 0.0, 1.0, 6.826e-08, 0.0, 1.0, 6.826e-08, 0.0, 1.0, 6.826e-08, 0.0, 1.0, 6.826e-08, 0.0, 1.0, -0.3663, -0.8842, 0.2898, -0.3663, -0.8842, 0.2898, -0.6768, -0.6768, 0.2898, -0.6768, -0.6768, 0.2898, 0.6768, 0.6768, 0.2898, 0.6768, 0.6768, 0.2898, 0.8842, 0.3663, 0.2898, 0.8842, 0.3663, 0.2898, -0.6768, -0.6768, 0.2898, -0.6768, -0.6768, 0.2898, -0.8842, -0.3663, 0.2898, -0.8842, -0.3663, 0.2898, 0.8842, 0.3663, 0.2898, 0.8842, 0.3663, 0.2898, 0.9571, 2.144e-07, 0.2898, 0.9571, 2.204e-07, 0.2898, -0.8842, -0.3663, 0.2898, -0.8842, -0.3663, 0.2898, -0.9571, -2.144e-07, 0.2898, -0.9571, -2.204e-07, 0.2898, 0.9571, 2.204e-07, 0.2898, 0.9571, 2.144e-07, 0.2898, 0.8842, -0.3663, 0.2898, 0.8842, -0.3663, 0.2898, -0.9571, -2.204e-07, 0.2898, -0.9571, -2.144e-07, 0.2898, -0.8842, 0.3663, 0.2898, -0.8842, 0.3663, 0.2898, 0.8842, -0.3663, 0.2898, 0.8842, -0.3663, 0.2898, 0.6768, -0.6768, 0.2898, 0.6768, -0.6768, 0.2898, -0.8842, 0.3663, 0.2898, -0.8842, 0.3663, 0.2898, -0.6768, 0.6768, 0.2898, -0.6768, 0.6768, 0.2898, 0.6768, -0.6768, 0.2898, 0.6768, -0.6768, 0.2898, 0.3663, -0.8842, 0.2898, 0.3663, -0.8842, 0.2898, -0.6768, 0.6768, 0.2898, -0.6768, 0.6768, 0.2898, -0.3663, 0.8842, 0.2898, -0.3663, 0.8842, 0.2898, 0.3663, -0.8842, 0.2898, 0.3663, -0.8842, 0.2898, -1.025e-07, -0.9571, 0.2898, -9.016e-08, -0.9571, 0.2898, 1.302e-07, 0.9571, 0.2898, 1.119e-07, 0.9571, 0.2898, 0.3663, 0.8842, 0.2898, 0.3663, 0.8842, 0.2898, -0.3663, 0.8842, 0.2898, -0.3663, 0.8842, 0.2898, 1.119e-07, 0.9571, 0.2898, 1.302e-07, 0.9571, 0.2898, -9.016e-08, -0.9571, 0.2898, -1.025e-07, -0.9571, 0.2898, -0.3663, -0.8842, 0.2898, -0.3663, -0.8842, 0.2898, -0.6919, -0.6919, -0.206, -0.6919, -0.6919, -0.206, -0.9041, -0.3745, -0.206, -0.9041, -0.3745, -0.206, 0.9041, 0.3745, -0.206, 0.9041, 0.3745, -0.206, 0.9786, -9.918e-09, -0.206, 0.9786, -4.712e-08, -0.206, -0.9041, -0.3745, -0.206, -0.9041, -0.3745, -0.206, -0.9786, -3.075e-07, -0.206, -0.9786, -2.733e-07, -0.206, 0.9786, -4.712e-08, -0.206, 0.9786, -9.918e-09, -0.206, 0.9041, -0.3745, -0.206, 0.9041, -0.3745, -0.206, -0.9786, -2.733e-07, -0.206, -0.9786, -3.075e-07, -0.206, -0.9041, 0.3745, -0.206, -0.9041, 0.3745, -0.206, 0.9041, -0.3745, -0.206, 0.9041, -0.3745, -0.206, 0.6919, -0.6919, -0.206, 0.6919, -0.6919, -0.206, -0.9041, 0.3745, -0.206, -0.9041, 0.3745, -0.206, -0.6919, 0.6919, -0.206, -0.6919, 0.6919, -0.206, 0.6919, -0.6919, -0.206, 0.6919, -0.6919, -0.206, 0.3745, -0.9041, -0.206, 0.3745, -0.9041, -0.206, -0.6919, 0.6919, -0.206, -0.6919, 0.6919, -0.206, -0.3745, 0.9041, -0.206, -0.3745, 0.9041, -0.206, 0.3745, -0.9041, -0.206, 0.3745, -0.9041, -0.206, 1.091e-07, -0.9786, -0.206, 1.131e-07, -0.9786, -0.206, 5.654e-08, 0.9786, -0.206, 1.984e-08, 0.9786, -0.206, 0.3745, 0.9041, -0.206, 0.3745, 0.9041, -0.206, -0.3745, 0.9041, -0.206, -0.3745, 0.9041, -0.206, 1.984e-08, 0.9786, -0.206, 5.654e-08, 0.9786, -0.206, 1.131e-07, -0.9786, -0.206, 1.091e-07, -0.9786, -0.206, -0.3745, -0.9041, -0.206, -0.3745, -0.9041, -0.206, 0.3745, 0.9041, -0.206, 0.3745, 0.9041, -0.206, 0.6919, 0.6919, -0.206, 0.6919, 0.6919, -0.206, -0.3745, -0.9041, -0.206, -0.3745, -0.9041, -0.206, -0.6919, -0.6919, -0.206, -0.6919, -0.6919, -0.206, -4.114e-07, 0.4172, -0.9088, 0.1597, 0.3855, -0.9088, 0.295, 0.295, -0.9088, 0.3855, 0.1597, -0.9088, 0.4172, -6.813e-08, -0.9088, 0.3855, -0.1597, -0.9088, 0.295, -0.295, -0.9088, 0.1597, -0.3855, -0.9088, 1.022e-07, -0.4172, -0.9088, -0.1597, -0.3855, -0.9088, -0.295, -0.295, -0.9088, -0.3855, -0.1597, -0.9088, -0.4172, -2.096e-08, -0.9088, -0.3855, 0.1597, -0.9088, -0.295, 0.295, -0.9088, -0.1597, 0.3855, -0.9088, -4.114e-07, 0.4172, -0.9088, -4.573e-07, 0.7002, -0.7139, 0.268, 0.6469, -0.7139, 0.1597, 0.3855, -0.9088, 0.1597, 0.3855, -0.9088, 0.268, 0.6469, -0.7139, 0.4951, 0.4951, -0.7139, 0.295, 0.295, -0.9088, 0.295, 0.295, -0.9088, 0.4951, 0.4951, -0.7139, 0.6469, 0.268, -0.7139, 0.3855, 0.1597, -0.9088, 0.3855, 0.1597, -0.9088, 0.6469, 0.268, -0.7139, 0.7002, -1.156e-07, -0.7139, 0.4172, -6.813e-08, -0.9088, 0.4172, -6.813e-08, -0.9088, 0.7002, -1.156e-07, -0.7139, 0.6469, -0.268, -0.7139, 0.3855, -0.1597, -0.9088, 0.3855, -0.1597, -0.9088, 0.6469, -0.268, -0.7139, 0.4951, -0.4951, -0.7139, 0.295, -0.295, -0.9088, 0.295, -0.295, -0.9088, 0.4951, -0.4951, -0.7139, 0.268, -0.6469, -0.7139, 0.1597, -0.3855, -0.9088, 0.1597, -0.3855, -0.9088, 0.268, -0.6469, -0.7139, 4.1e-07, -0.7002, -0.7139, 1.022e-07, -0.4172, -0.9088, 1.022e-07, -0.4172, -0.9088, 4.1e-07, -0.7002, -0.7139, -0.268, -0.6469, -0.7139, -0.1597, -0.3855, -0.9088, -0.1597, -0.3855, -0.9088, -0.268, -0.6469, -0.7139, -0.4951, -0.4951, -0.7139, -0.295, -0.295, -0.9088, -0.295, -0.295, -0.9088, -0.4951, -0.4951, -0.7139, -0.6469, -0.268, -0.7139, -0.3855, -0.1597, -0.9088, -0.3855, -0.1597, -0.9088, -0.6469, -0.268, -0.7139, -0.7002, -3.68e-08, -0.7139, -0.4172, -2.096e-08, -0.9088, -0.4172, -2.096e-08, -0.9088, -0.7002, -3.68e-08, -0.7139, -0.6469, 0.268, -0.7139, -0.3855, 0.1597, -0.9088, -0.3855, 0.1597, -0.9088, -0.6469, 0.268, -0.7139, -0.4951, 0.4951, -0.7139, -0.295, 0.295, -0.9088, -0.295, 0.295, -0.9088, -0.4951, 0.4951, -0.7139, -0.268, 0.6469, -0.7139, -0.1597, 0.3855, -0.9088, -0.1597, 0.3855, -0.9088, -0.268, 0.6469, -0.7139, -4.573e-07, 0.7002, -0.7139, -4.114e-07, 0.4172, -0.9088, 0.06592, 0.1591, -0.9851, 0.1935, 0.4672, -0.8627, 0.3576, 0.3576, -0.8627, 0.1218, 0.1218, -0.9851, 9.357e-08, 0.5057, -0.8627, 2.514e-07, 0.7308, -0.6826, 0.2797, 0.6752, -0.6826, 0.1935, 0.4672, -0.8627, 0.1935, 0.4672, -0.8627, 0.2797, 0.6752, -0.6826, 0.5168, 0.5168, -0.6826, 0.3576, 0.3576, -0.8627, 0.3576, 0.3576, -0.8627, 0.5168, 0.5168, -0.6826, 0.6752, 0.2797, -0.6826, 0.4672, 0.1935, -0.8627, 0.4672, 0.1935, -0.8627, 0.6752, 0.2797, -0.6826, 0.7308, 2.619e-07, -0.6826, 0.5057, 4.973e-07, -0.8627, 0.5057, 4.973e-07, -0.8627, 0.7308, 2.619e-07, -0.6826, 0.6752, -0.2797, -0.6826, 0.4672, -0.1935, -0.8627, 0.4672, -0.1935, -0.8627, 0.6752, -0.2797, -0.6826, 0.5168, -0.5168, -0.6826, 0.3576, -0.3576, -0.8627, 0.3576, -0.3576, -0.8627, 0.5168, -0.5168, -0.6826, 0.2797, -0.6752, -0.6826, 0.1935, -0.4672, -0.8627, 0.1935, -0.4672, -0.8627, 0.2797, -0.6752, -0.6826, 1.31e-07, -0.7308, -0.6826, 1.929e-07, -0.5057, -0.8627, 1.929e-07, -0.5057, -0.8627, 1.31e-07, -0.7308, -0.6826, -0.2797, -0.6752, -0.6826, -0.1935, -0.4672, -0.8627, -0.1935, -0.4672, -0.8627, -0.2797, -0.6752, -0.6826, -0.5168, -0.5168, -0.6826, -0.3576, -0.3576, -0.8627, -0.3576, -0.3576, -0.8627, -0.5168, -0.5168, -0.6826, -0.6752, -0.2797, -0.6826, -0.4672, -0.1935, -0.8627, -0.4672, -0.1935, -0.8627, -0.6752, -0.2797, -0.6826, -0.7308, 8.8e-07, -0.6826, -0.5057, 3.333e-07, -0.8627, -0.5057, 3.333e-07, -0.8627, -0.7308, 8.8e-07, -0.6826, -0.6752, 0.2797, -0.6826, -0.4672, 0.1935, -0.8627, -0.4672, 0.1935, -0.8627, -0.6752, 0.2797, -0.6826, -0.5168, 0.5168, -0.6826, -0.3576, 0.3576, -0.8627, -0.3576, 0.3576, -0.8627, -0.5168, 0.5168, -0.6826, -0.2797, 0.6752, -0.6826, -0.1935, 0.4672, -0.8627, -0.1935, 0.4672, -0.8627, -0.2797, 0.6752, -0.6826, 2.514e-07, 0.7308, -0.6826, 9.357e-08, 0.5057, -0.8627, 0.1935, 0.4672, -0.8627, 0.06592, 0.1591, -0.9851, -3.169e-09, 0.1722, -0.9851, 9.357e-08, 0.5057, -0.8627])] * 3)])
me_barchaircushion = bpy.data.meshes.new('BarChairCushion')
me_barchaircushion.from_pydata([(7.322e-09, 0.5133, 2.372), (0.1964, 0.4743, 2.372), (0.363, 0.363, 2.372), (0.4743, 0.1964, 2.372), (0.5133, 4.564e-09, 2.372), (0.4743, -0.1964, 2.372), (0.363, -0.363, 2.372), (0.1964, -0.4743, 2.372), (8.58e-09, -0.5133, 2.372), (-0.1964, -0.4743, 2.372), (-0.363, -0.363, 2.372), (-0.4743, -0.1964, 2.372), (-0.5133, 4.564e-09, 2.372), (-0.4743, 0.1964, 2.372), (-0.363, 0.363, 2.372), (-0.1964, 0.4743, 2.372), (3.623e-07, 0.6484, 2.353), (-1.816e-07, 0.7601, 2.303), (5.779e-08, 0.705, 2.335), (0.2909, 0.7022, 2.303), (0.2481, 0.5991, 2.353), (0.2698, 0.6513, 2.335), (0.5374, 0.5374, 2.303), (0.4585, 0.4585, 2.353), (0.4985, 0.4985, 2.335), (0.7022, 0.2909, 2.303), (0.5991, 0.2481, 2.353), (0.6513, 0.2698, 2.335), (0.7601, 2.34e-08, 2.303), (0.6484, 2.824e-09, 2.353), (0.705, 9.83e-09, 2.335), (0.7022, -0.2909, 2.303), (0.5991, -0.2481, 2.353), (0.6513, -0.2698, 2.335), (0.5374, -0.5374, 2.303), (0.4585, -0.4585, 2.353), (0.4985, -0.4985, 2.335), (0.2909, -0.7022, 2.303), (0.2481, -0.5991, 2.353), (0.2698, -0.6513, 2.335), (-1.966e-07, -0.7601, 2.303), (3.549e-07, -0.6484, 2.353), (5.143e-08, -0.705, 2.335), (-0.2909, -0.7022, 2.303), (-0.2481, -0.5991, 2.353), (-0.2698, -0.6513, 2.335), (-0.5374, -0.5374, 2.303), (-0.4585, -0.4585, 2.353), (-0.4985, -0.4985, 2.335), (-0.7022, -0.2909, 2.303), (-0.5991, -0.2481, 2.353), (-0.6513, -0.2698, 2.335), (-0.7601, -1.223e-08, 2.303), (-0.6484, 9.284e-09, 2.353), (-0.705, 1.288e-09, 2.335), (-0.7022, 0.2909, 2.303), (-0.5991, 0.2481, 2.353), (-0.6513, 0.2698, 2.335), (-0.5374, 0.5374, 2.303), (-0.4585, 0.4585, 2.353), (-0.4985, 0.4985, 2.335), (-0.2909, 0.7022, 2.303), (-0.2481, 0.5991, 2.353), (-0.2698, 0.6513, 2.335), (1.304e-08, 0.8113, 2.268), (1.573e-09, 0.8197, 2.252), (0.3137, 0.7573, 2.252), (0.3105, 0.7496, 2.268), (0.5796, 0.5796, 2.252), (0.5737, 0.5737, 2.268), (0.7573, 0.3137, 2.252), (0.7496, 0.3105, 2.268), (0.8197, 1.698e-08, 2.252), (0.8113, 5.472e-09, 2.268), (0.7573, -0.3137, 2.252), (0.7496, -0.3105, 2.268), (0.5796, -0.5796, 2.252), (0.5737, -0.5737, 2.268), (0.3137, -0.7573, 2.252), (0.3105, -0.7496, 2.268), (2.482e-08, -0.8197, 2.252), (4.786e-08, -0.8113, 2.268), (-0.3137, -0.7573, 2.252), (-0.3105, -0.7496, 2.268), (-0.5796, -0.5796, 2.252), (-0.5737, -0.5737, 2.268), (-0.7573, -0.3137, 2.252), (-0.7496, -0.3105, 2.268), (-0.8197, -6.275e-09, 2.252), (-0.8113, -1.165e-08, 2.268), (-0.7573, 0.3137, 2.252), (-0.7496, 0.3105, 2.268), (-0.5796, 0.5796, 2.252), (-0.5737, 0.5737, 2.268), (-0.3137, 0.7573, 2.252), (-0.3105, 0.7496, 2.268), (2.475e-08, 0.8198, 2.166), (1.362e-08, 0.8102, 2.157), (0.3101, 0.7485, 2.157), (0.3137, 0.7574, 2.166), (0.5729, 0.5729, 2.157), (0.5797, 0.5797, 2.166), (0.7485, 0.3101, 2.157), (0.7574, 0.3137, 2.166), (0.8102, 4.657e-09, 2.157), (0.8198, -6.2e-09, 2.166), (0.7485, -0.3101, 2.157), (0.7574, -0.3137, 2.166), (0.5729, -0.5729, 2.157), (0.5797, -0.5797, 2.166), (0.3101, -0.7485, 2.157), (0.3137, -0.7574, 2.166), (1.269e-08, -0.8102, 2.157), (1.328e-08, -0.8198, 2.166), (-0.3101, -0.7485, 2.157), (-0.3137, -0.7574, 2.166), (-0.5729, -0.5729, 2.157), (-0.5797, -0.5797, 2.166), (-0.7485, -0.3101, 2.157), (-0.7574, -0.3137, 2.166), (-0.8102, 5.821e-09, 2.157), (-0.8198, 1.69e-08, 2.166), (-0.7485, 0.3101, 2.157), (-0.7574, 0.3137, 2.166), (-0.5729, 0.5729, 2.157), (-0.5797, 0.5797, 2.166), (-0.3101, 0.7485, 2.157), (-0.3137, 0.7574, 2.166)], [], [(127, 96, 65, 94), (67, 69, 22, 19), (91, 93, 58, 55), (77, 79, 37, 34), (93, 95, 61, 58), (79, 81, 40, 37), (81, 83, 43, 40), (83, 85, 46, 43), (0, 1, 2, 3, 4, 5, 6, 7, 8, 9, 10, 11, 12, 13, 14, 15), (69, 71, 25, 22), (85, 87, 49, 46), (71, 73, 28, 25), (87, 89, 52, 49), (73, 75, 31, 28), (89, 91, 55, 52), (75, 77, 34, 31), (16, 20, 1, 0), (62, 16, 0, 15), (20, 23, 2, 1), (103, 105, 72, 70), (23, 26, 3, 2), (105, 107, 74, 72), (26, 29, 4, 3), (107, 109, 76, 74), (29, 32, 5, 4), (109, 111, 78, 76), (32, 35, 6, 5), (111, 113, 80, 78), (35, 38, 7, 6), (113, 115, 82, 80), (38, 41, 8, 7), (115, 117, 84, 82), (41, 44, 9, 8), (117, 119, 86, 84), (44, 47, 10, 9), (119, 121, 88, 86), (47, 50, 11, 10), (121, 123, 90, 88), (50, 53, 12, 11), (123, 125, 92, 90), (53, 56, 13, 12), (125, 127, 94, 92), (56, 59, 14, 13), (59, 62, 15, 14), (99, 101, 68, 66), (101, 103, 70, 68), (95, 64, 17, 61), (20, 16, 18, 21), (21, 18, 17, 19), (23, 20, 21, 24), (24, 21, 19, 22), (26, 23, 24, 27), (27, 24, 22, 25), (29, 26, 27, 30), (30, 27, 25, 28), (32, 29, 30, 33), (33, 30, 28, 31), (35, 32, 33, 36), (36, 33, 31, 34), (38, 35, 36, 39), (39, 36, 34, 37), (41, 38, 39, 42), (42, 39, 37, 40), (44, 41, 42, 45), (45, 42, 40, 43), (47, 44, 45, 48), (48, 45, 43, 46), (50, 47, 48, 51), (51, 48, 46, 49), (53, 50, 51, 54), (54, 51, 49, 52), (56, 53, 54, 57), (57, 54, 52, 55), (59, 56, 57, 60), (60, 57, 55, 58), (62, 59, 60, 63), (63, 60, 58, 61), (16, 62, 63, 18), (18, 63, 61, 17), (64, 67, 19, 17), (65, 66, 67, 64), (66, 68, 69, 67), (68, 70, 71, 69), (70, 72, 73, 71), (72, 74, 75, 73), (74, 76, 77, 75), (76, 78, 79, 77), (78, 80, 81, 79), (80, 82, 83, 81), (82, 84, 85, 83), (84, 86, 87, 85), (86, 88, 89, 87), (88, 90, 91, 89), (90, 92, 93, 91), (92, 94, 95, 93), (94, 65, 64, 95), (97, 126, 124, 122, 120, 118, 116, 114, 112, 110, 108, 106, 104, 102, 100, 98), (97, 98, 99, 96), (98, 100, 101, 99), (100, 102, 103, 101), (102, 104, 105, 103), (104, 106, 107, 105), (106, 108, 109, 107), (108, 110, 111, 109), (110, 112, 113, 111), (112, 114, 115, 113), (114, 116, 117, 115), (116, 118, 119, 117), (118, 120, 121, 119), (120, 122, 123, 121), (122, 124, 125, 123), (124, 126, 127, 125), (126, 97, 96, 127), (96, 99, 66, 65)])
me_barchaircushion.polygons.foreach_set('use_smooth', [True] * 114)
_uv = me_barchaircushion.uv_layers.new(name='UVMap')
_uv.uv.foreach_set('vector', [0.939, 0.3141, 0.9032, 0.4, 0.8848, 0.388, 0.9174, 0.3101, 0.8222, 0.4435, 0.7458, 0.4752, 0.7428, 0.4596, 0.8135, 0.4303, 0.8819, 0.1499, 0.9134, 0.2264, 0.8978, 0.2295, 0.8686, 0.1587, 0.4972, 0.3076, 0.4976, 0.2249, 0.5132, 0.228, 0.5127, 0.3046, 0.9134, 0.2264, 0.9129, 0.3092, 0.8973, 0.306, 0.8978, 0.2295, 0.4976, 0.2249, 0.5295, 0.1486, 0.5427, 0.1575, 0.5132, 0.228, 0.5295, 0.1486, 0.5882, 0.09038, 0.597, 0.1036, 0.5427, 0.1575, 0.5882, 0.09038, 0.6647, 0.05906, 0.6678, 0.07464, 0.597, 0.1036, 0.8132, 0.3397, 0.7771, 0.3755, 0.7301, 0.3947, 0.6794, 0.3945, 0.6325, 0.3749, 0.5968, 0.3389, 0.5775, 0.2919, 0.5777, 0.2411, 0.5973, 0.1943, 0.6334, 0.1585, 0.6804, 0.1393, 0.7311, 0.1395, 0.778, 0.1591, 0.8137, 0.1951, 0.833, 0.2421, 0.8328, 0.2929, 0.7458, 0.4752, 0.6632, 0.4745, 0.6663, 0.4589, 0.7428, 0.4596, 0.6647, 0.05906, 0.7474, 0.05929, 0.7443, 0.07491, 0.6678, 0.07464, 0.6632, 0.4745, 0.5868, 0.4429, 0.5957, 0.4296, 0.6663, 0.4589, 0.7474, 0.05929, 0.8235, 0.09145, 0.8147, 0.1046, 0.7443, 0.07491, 0.5868, 0.4429, 0.5288, 0.3839, 0.542, 0.3752, 0.5957, 0.4296, 0.8235, 0.09145, 0.8819, 0.1499, 0.8686, 0.1587, 0.8147, 0.1046, 0.5288, 0.3839, 0.4972, 0.3076, 0.5127, 0.3046, 0.542, 0.3752, 0.8418, 0.359, 0.7962, 0.4042, 0.7771, 0.3755, 0.8132, 0.3397, 0.8667, 0.2998, 0.8418, 0.359, 0.8132, 0.3397, 0.8328, 0.2929, 0.7962, 0.4042, 0.7368, 0.4287, 0.7301, 0.3947, 0.7771, 0.3755, 0.6578, 0.5009, 0.5722, 0.4646, 0.5842, 0.4467, 0.6623, 0.4789, 0.7368, 0.4287, 0.6725, 0.4283, 0.6794, 0.3945, 0.7301, 0.3947, 0.5722, 0.4646, 0.5063, 0.3989, 0.525, 0.3865, 0.5842, 0.4467, 0.6725, 0.4283, 0.6132, 0.4037, 0.6325, 0.3749, 0.6794, 0.3945, 0.5063, 0.3989, 0.4715, 0.3126, 0.4927, 0.3085, 0.525, 0.3865, 0.6132, 0.4037, 0.568, 0.3579, 0.5968, 0.3389, 0.6325, 0.3749, 0.4715, 0.3126, 0.4715, 0.2199, 0.4931, 0.224, 0.4927, 0.3085, 0.568, 0.3579, 0.5435, 0.2985, 0.5775, 0.2919, 0.5968, 0.3389, 0.4715, 0.2199, 0.5073, 0.1341, 0.5257, 0.1461, 0.4931, 0.224, 0.5435, 0.2985, 0.5439, 0.2343, 0.5777, 0.2411, 0.5775, 0.2919, 0.5073, 0.1341, 0.5732, 0.06845, 0.5857, 0.08657, 0.5257, 0.1461, 0.5439, 0.2343, 0.5687, 0.175, 0.5973, 0.1943, 0.5777, 0.2411, 0.5732, 0.06845, 0.6593, 0.03306, 0.6639, 0.05457, 0.5857, 0.08657, 0.5687, 0.175, 0.6143, 0.1297, 0.6334, 0.1585, 0.5973, 0.1943, 0.6593, 0.03306, 0.7523, 0.03319, 0.7484, 0.05481, 0.6639, 0.05457, 0.6143, 0.1297, 0.6738, 0.1053, 0.6804, 0.1393, 0.6334, 0.1585, 0.7523, 0.03319, 0.8386, 0.06904, 0.8261, 0.08768, 0.7484, 0.05481, 0.6738, 0.1053, 0.738, 0.1056, 0.7311, 0.1395, 0.6804, 0.1393, 0.8386, 0.06904, 0.9042, 0.1355, 0.8857, 0.1473, 0.8261, 0.08768, 0.738, 0.1056, 0.7972, 0.1305, 0.778, 0.1591, 0.7311, 0.1395, 0.9042, 0.1355, 0.939, 0.2214, 0.9179, 0.2255, 0.8857, 0.1473, 0.7972, 0.1305, 0.8426, 0.176, 0.8137, 0.1951, 0.778, 0.1591, 0.939, 0.2214, 0.939, 0.3141, 0.9174, 0.3101, 0.9179, 0.2255, 0.8426, 0.176, 0.867, 0.2355, 0.833, 0.2421, 0.8137, 0.1951, 0.867, 0.2355, 0.8667, 0.2998, 0.8328, 0.2929, 0.833, 0.2421, 0.8372, 0.466, 0.7508, 0.5008, 0.7467, 0.4796, 0.8247, 0.4473, 0.7508, 0.5008, 0.6578, 0.5009, 0.6623, 0.4789, 0.7467, 0.4796, 0.9129, 0.3092, 0.881, 0.3854, 0.8678, 0.3765, 0.8973, 0.306, 0.7962, 0.4042, 0.8418, 0.359, 0.8544, 0.3675, 0.8045, 0.4168, 0.8045, 0.4168, 0.8544, 0.3675, 0.8678, 0.3765, 0.8135, 0.4303, 0.7368, 0.4287, 0.7962, 0.4042, 0.8045, 0.4168, 0.7397, 0.4436, 0.7397, 0.4436, 0.8045, 0.4168, 0.8135, 0.4303, 0.7428, 0.4596, 0.6725, 0.4283, 0.7368, 0.4287, 0.7397, 0.4436, 0.6695, 0.4431, 0.6695, 0.4431, 0.7397, 0.4436, 0.7428, 0.4596, 0.6663, 0.4589, 0.6132, 0.4037, 0.6725, 0.4283, 0.6695, 0.4431, 0.6048, 0.4162, 0.6048, 0.4162, 0.6695, 0.4431, 0.6663, 0.4589, 0.5957, 0.4296, 0.568, 0.3579, 0.6132, 0.4037, 0.6048, 0.4162, 0.5555, 0.3663, 0.5555, 0.3663, 0.6048, 0.4162, 0.5957, 0.4296, 0.542, 0.3752, 0.5435, 0.2985, 0.568, 0.3579, 0.5555, 0.3663, 0.5287, 0.3014, 0.5287, 0.3014, 0.5555, 0.3663, 0.542, 0.3752, 0.5127, 0.3046, 0.5439, 0.2343, 0.5435, 0.2985, 0.5287, 0.3014, 0.5291, 0.2313, 0.5291, 0.2313, 0.5287, 0.3014, 0.5127, 0.3046, 0.5132, 0.228, 0.5687, 0.175, 0.5439, 0.2343, 0.5291, 0.2313, 0.5562, 0.1666, 0.5562, 0.1666, 0.5291, 0.2313, 0.5132, 0.228, 0.5427, 0.1575, 0.6143, 0.1297, 0.5687, 0.175, 0.5562, 0.1666, 0.6059, 0.1171, 0.6059, 0.1171, 0.5562, 0.1666, 0.5427, 0.1575, 0.597, 0.1036, 0.6738, 0.1053, 0.6143, 0.1297, 0.6059, 0.1171, 0.6709, 0.09052, 0.6709, 0.09052, 0.6059, 0.1171, 0.597, 0.1036, 0.6678, 0.07464, 0.738, 0.1056, 0.6738, 0.1053, 0.6709, 0.09052, 0.741, 0.09084, 0.741, 0.09084, 0.6709, 0.09052, 0.6678, 0.07464, 0.7443, 0.07491, 0.7972, 0.1305, 0.738, 0.1056, 0.741, 0.09084, 0.8057, 0.118, 0.8057, 0.118, 0.741, 0.09084, 0.7443, 0.07491, 0.8147, 0.1046, 0.8426, 0.176, 0.7972, 0.1305, 0.8057, 0.118, 0.8551, 0.1677, 0.8551, 0.1677, 0.8057, 0.118, 0.8147, 0.1046, 0.8686, 0.1587, 0.867, 0.2355, 0.8426, 0.176, 0.8551, 0.1677, 0.8818, 0.2326, 0.8818, 0.2326, 0.8551, 0.1677, 0.8686, 0.1587, 0.8978, 0.2295, 0.8667, 0.2998, 0.867, 0.2355, 0.8818, 0.2326, 0.8815, 0.3028, 0.8815, 0.3028, 0.8818, 0.2326, 0.8978, 0.2295, 0.8973, 0.306, 0.8418, 0.359, 0.8667, 0.2998, 0.8815, 0.3028, 0.8544, 0.3675, 0.8544, 0.3675, 0.8815, 0.3028, 0.8973, 0.306, 0.8678, 0.3765, 0.881, 0.3854, 0.8222, 0.4435, 0.8135, 0.4303, 0.8678, 0.3765, 0.8848, 0.388, 0.8247, 0.4473, 0.8222, 0.4435, 0.881, 0.3854, 0.8247, 0.4473, 0.7467, 0.4796, 0.7458, 0.4752, 0.8222, 0.4435, 0.7467, 0.4796, 0.6623, 0.4789, 0.6632, 0.4745, 0.7458, 0.4752, 0.6623, 0.4789, 0.5842, 0.4467, 0.5868, 0.4429, 0.6632, 0.4745, 0.5842, 0.4467, 0.525, 0.3865, 0.5288, 0.3839, 0.5868, 0.4429, 0.525, 0.3865, 0.4927, 0.3085, 0.4972, 0.3076, 0.5288, 0.3839, 0.4927, 0.3085, 0.4931, 0.224, 0.4976, 0.2249, 0.4972, 0.3076, 0.4931, 0.224, 0.5257, 0.1461, 0.5295, 0.1486, 0.4976, 0.2249, 0.5257, 0.1461, 0.5857, 0.08657, 0.5882, 0.09038, 0.5295, 0.1486, 0.5857, 0.08657, 0.6639, 0.05457, 0.6647, 0.05906, 0.5882, 0.09038, 0.6639, 0.05457, 0.7484, 0.05481, 0.7474, 0.05929, 0.6647, 0.05906, 0.7484, 0.05481, 0.8261, 0.08768, 0.8235, 0.09145, 0.7474, 0.05929, 0.8261, 0.08768, 0.8857, 0.1473, 0.8819, 0.1499, 0.8235, 0.09145, 0.8857, 0.1473, 0.9179, 0.2255, 0.9134, 0.2264, 0.8819, 0.1499, 0.9179, 0.2255, 0.9174, 0.3101, 0.9129, 0.3092, 0.9134, 0.2264, 0.9174, 0.3101, 0.8848, 0.388, 0.881, 0.3854, 0.9129, 0.3092, 0.9559, 0.6453, 0.9559, 0.6993, 0.9352, 0.7493, 0.897, 0.7875, 0.847, 0.8082, 0.793, 0.8082, 0.743, 0.7875, 0.7048, 0.7493, 0.6841, 0.6993, 0.6841, 0.6453, 0.7048, 0.5953, 0.743, 0.5571, 0.793, 0.5364, 0.8471, 0.5364, 0.897, 0.5571, 0.9352, 0.5953, 0.9559, 0.6453, 0.9352, 0.5953, 0.9372, 0.594, 0.9582, 0.6448, 0.9352, 0.5953, 0.897, 0.5571, 0.8983, 0.5552, 0.9372, 0.594, 0.897, 0.5571, 0.8471, 0.5364, 0.8475, 0.5341, 0.8983, 0.5552, 0.8471, 0.5364, 0.793, 0.5364, 0.7925, 0.5341, 0.8475, 0.5341, 0.793, 0.5364, 0.743, 0.5571, 0.7418, 0.5552, 0.7925, 0.5341, 0.743, 0.5571, 0.7048, 0.5953, 0.7029, 0.594, 0.7418, 0.5552, 0.7048, 0.5953, 0.6841, 0.6453, 0.6818, 0.6448, 0.7029, 0.594, 0.6841, 0.6453, 0.6841, 0.6993, 0.6818, 0.6998, 0.6818, 0.6448, 0.6841, 0.6993, 0.7048, 0.7493, 0.7029, 0.7506, 0.6818, 0.6998, 0.7048, 0.7493, 0.743, 0.7875, 0.7417, 0.7894, 0.7029, 0.7506, 0.743, 0.7875, 0.793, 0.8082, 0.7925, 0.8105, 0.7417, 0.7894, 0.793, 0.8082, 0.847, 0.8082, 0.8475, 0.8105, 0.7925, 0.8105, 0.847, 0.8082, 0.897, 0.7875, 0.8983, 0.7894, 0.8475, 0.8105, 0.897, 0.7875, 0.9352, 0.7493, 0.9372, 0.7506, 0.8983, 0.7894, 0.9352, 0.7493, 0.9559, 0.6993, 0.9582, 0.6998, 0.9372, 0.7506, 0.9559, 0.6993, 0.9559, 0.6453, 0.9582, 0.6448, 0.9582, 0.6998, 0.9032, 0.4, 0.8372, 0.466, 0.8247, 0.4473, 0.8848, 0.388])
me_barchaircushion.materials.append(mat_barchairmat)
me_barchaircushion.update()
me_barchaircushion.normals_split_custom_set([tuple(v) for v in zip(*[iter([0.1926, -0.8408, 0.5059, -0.2113, -0.9079, 0.3621, -0.03671, -0.9485, -0.3148, 0.4438, -0.8552, -0.2679, -0.4287, -0.7105, -0.558, -0.6468, -0.4106, -0.6427, -0.3634, -0.3542, -0.8617, -0.1932, -0.5322, -0.8243, 0.7105, -0.4287, -0.558, 0.4106, -0.6468, -0.6427, 0.3824, -0.3459, -0.8568, 0.5322, -0.1932, -0.8243, -0.4924, 0.668, -0.558, -0.1318, 0.7547, -0.6427, -0.2209, 0.4659, -0.8568, -0.4177, 0.3822, -0.8243, 0.4106, -0.6468, -0.6427, 0.1318, -0.7547, -0.6427, 0.2209, -0.4659, -0.8568, 0.3824, -0.3459, -0.8568, -0.1318, 0.7547, -0.6427, 0.167, 0.7477, -0.6427, -0.02578, 0.515, -0.8568, -0.2209, 0.4659, -0.8568, 0.167, 0.7477, -0.6427, 0.4404, 0.6269, -0.6427, 0.1733, 0.4856, -0.8568, -0.02578, 0.515, -0.8568, 0.4404, 0.6269, -0.6427, 0.6468, 0.4106, -0.6427, 0.3459, 0.3824, -0.8568, 0.1733, 0.4856, -0.8568, -5.245e-07, -0.07501, -0.9972, -0.02871, -0.0693, -0.9972, -0.05304, -0.05304, -0.9972, -0.0693, -0.02871, -0.9972, -0.07501, 3.853e-07, -0.9972, -0.06931, 0.02871, -0.9972, -0.05304, 0.05304, -0.9972, -0.02871, 0.0693, -0.9972, -1.124e-07, 0.07501, -0.9972, 0.02871, 0.0693, -0.9972, 0.05304, 0.05304, -0.9972, 0.0693, 0.02871, -0.9972, 0.07501, 3.568e-09, -0.9972, 0.0693, -0.02871, -0.9972, 0.05304, -0.05304, -0.9972, 0.02871, -0.0693, -0.9972, -0.6468, -0.4106, -0.6427, -0.7547, -0.1318, -0.6427, -0.4659, -0.2209, -0.8568, -0.3634, -0.3542, -0.8617, 0.6468, 0.4106, -0.6427, 0.7547, 0.1318, -0.6427, 0.4659, 0.2209, -0.8568, 0.3459, 0.3824, -0.8568, -0.7547, -0.1318, -0.6427, -0.7477, 0.167, -0.6427, -0.515, -0.02578, -0.8568, -0.4659, -0.2209, -0.8568, 0.7547, 0.1318, -0.6427, 0.7477, -0.167, -0.6427, 0.515, 0.02578, -0.8568, 0.4659, 0.2209, -0.8568, -0.7477, 0.167, -0.6427, -0.6269, 0.4404, -0.6427, -0.4856, 0.1733, -0.8568, -0.515, -0.02578, -0.8568, 0.7477, -0.167, -0.6427, 0.7105, -0.4287, -0.558, 0.5322, -0.1932, -0.8243, 0.515, 0.02578, -0.8568, -0.6269, 0.4404, -0.6427, -0.4924, 0.668, -0.558, -0.4177, 0.3822, -0.8243, -0.4856, 0.1733, -0.8568, -0.01862, -0.2467, -0.9689, -0.111, -0.2048, -0.9725, -0.02871, -0.0693, -0.9972, -5.245e-07, -0.07501, -0.9972, 0.07721, -0.2351, -0.9689, -0.01862, -0.2467, -0.9689, -5.245e-07, -0.07501, -0.9972, 0.02871, -0.0693, -0.9972, -0.111, -0.2048, -0.9725, -0.1809, -0.1468, -0.9725, -0.05304, -0.05304, -0.9972, -0.02871, -0.0693, -0.9972, -0.8408, -0.1926, 0.5059, -0.9079, 0.2113, 0.3621, -0.9485, 0.03672, -0.3148, -0.8552, -0.4438, -0.2679, -0.1809, -0.1468, -0.9725, -0.2233, -0.06634, -0.9725, -0.0693, -0.02871, -0.9972, -0.05304, -0.05304, -0.9972, -0.9079, 0.2113, 0.3621, -0.7579, 0.5427, 0.3621, -0.8622, 0.3969, -0.3148, -0.9485, 0.03672, -0.3148, -0.2233, -0.06634, -0.9725, -0.2317, 0.02418, -0.9725, -0.07501, 3.853e-07, -0.9972, -0.0693, -0.02871, -0.9972, -0.7579, 0.5427, 0.3621, -0.4925, 0.7914, 0.3621, -0.6447, 0.6966, -0.3148, -0.8622, 0.3969, -0.3148, -0.2317, 0.02418, -0.9725, -0.2048, 0.111, -0.9725, -0.06931, 0.02871, -0.9972, -0.07501, 3.853e-07, -0.9972, -0.4925, 0.7914, 0.3621, -0.1522, 0.9196, 0.3621, -0.329, 0.8903, -0.3148, -0.6447, 0.6966, -0.3148, -0.2048, 0.111, -0.9725, -0.1468, 0.1809, -0.9725, -0.05304, 0.05304, -0.9972, -0.06931, 0.02871, -0.9972, -0.1522, 0.9196, 0.3621, 0.2113, 0.9079, 0.3621, 0.03671, 0.9485, -0.3148, -0.329, 0.8903, -0.3148, -0.1468, 0.1809, -0.9725, -0.06634, 0.2233, -0.9725, -0.02871, 0.0693, -0.9972, -0.05304, 0.05304, -0.9972, 0.2113, 0.9079, 0.3621, 0.5427, 0.7579, 0.3621, 0.3969, 0.8622, -0.3148, 0.03671, 0.9485, -0.3148, -0.06634, 0.2233, -0.9725, 0.02418, 0.2317, -0.9725, -1.124e-07, 0.07501, -0.9972, -0.02871, 0.0693, -0.9972, 0.5427, 0.7579, 0.3621, 0.7914, 0.4925, 0.3621, 0.6966, 0.6447, -0.3148, 0.3969, 0.8622, -0.3148, 0.02418, 0.2317, -0.9725, 0.111, 0.2048, -0.9725, 0.02871, 0.0693, -0.9972, -1.124e-07, 0.07501, -0.9972, 0.7914, 0.4925, 0.3621, 0.9196, 0.1522, 0.3621, 0.8903, 0.329, -0.3148, 0.6966, 0.6447, -0.3148, 0.111, 0.2048, -0.9725, 0.1809, 0.1468, -0.9725, 0.05304, 0.05304, -0.9972, 0.02871, 0.0693, -0.9972, 0.9196, 0.1522, 0.3621, 0.9079, -0.2113, 0.3621, 0.9485, -0.03671, -0.3148, 0.8903, 0.329, -0.3148, 0.1809, 0.1468, -0.9725, 0.2233, 0.06634, -0.9725, 0.0693, 0.02871, -0.9972, 0.05304, 0.05304, -0.9972, 0.9079, -0.2113, 0.3621, 0.7579, -0.5427, 0.3621, 0.8622, -0.3969, -0.3148, 0.9485, -0.03671, -0.3148, 0.2233, 0.06634, -0.9725, 0.2317, -0.02418, -0.9725, 0.07501, 3.568e-09, -0.9972, 0.0693, 0.02871, -0.9972, 0.7579, -0.5427, 0.3621, 0.4925, -0.7914, 0.3621, 0.6447, -0.6966, -0.3148, 0.8622, -0.3969, -0.3148, 0.2317, -0.02418, -0.9725, 0.2048, -0.111, -0.9725, 0.0693, -0.02871, -0.9972, 0.07501, 3.568e-09, -0.9972, 0.4925, -0.7914, 0.3621, 0.1926, -0.8408, 0.5059, 0.4438, -0.8552, -0.2679, 0.6447, -0.6966, -0.3148, 0.2048, -0.111, -0.9725, 0.1468, -0.1809, -0.9725, 0.05304, -0.05304, -0.9972, 0.0693, -0.02871, -0.9972, 0.1468, -0.1809, -0.9725, 0.07721, -0.2351, -0.9689, 0.02871, -0.0693, -0.9972, 0.05304, -0.05304, -0.9972, -0.4583, -0.7307, 0.5059, -0.7914, -0.4925, 0.3621, -0.7208, -0.6277, -0.2942, -0.3065, -0.9043, -0.2972, -0.7914, -0.4925, 0.3621, -0.8408, -0.1926, 0.5059, -0.8552, -0.4438, -0.2679, -0.7208, -0.6277, -0.2942, 0.1318, -0.7547, -0.6427, -0.167, -0.7477, -0.6427, -0.006512, -0.5074, -0.8617, 0.2209, -0.4659, -0.8568, -0.111, -0.2048, -0.9725, -0.01862, -0.2467, -0.9689, -0.0005489, -0.3803, -0.9249, -0.1455, -0.3513, -0.9249, -0.1455, -0.3513, -0.9249, -0.0005489, -0.3803, -0.9249, -0.006512, -0.5074, -0.8617, -0.1932, -0.5322, -0.8243, -0.1809, -0.1468, -0.9725, -0.111, -0.2048, -0.9725, -0.1455, -0.3513, -0.9249, -0.2689, -0.2689, -0.9249, -0.2689, -0.2689, -0.9249, -0.1455, -0.3513, -0.9249, -0.1932, -0.5322, -0.8243, -0.3634, -0.3542, -0.8617, -0.2233, -0.06634, -0.9725, -0.1809, -0.1468, -0.9725, -0.2689, -0.2689, -0.9249, -0.3514, -0.1455, -0.9249, -0.3514, -0.1455, -0.9249, -0.2689, -0.2689, -0.9249, -0.3634, -0.3542, -0.8617, -0.4659, -0.2209, -0.8568, -0.2317, 0.02418, -0.9725, -0.2233, -0.06634, -0.9725, -0.3514, -0.1455, -0.9249, -0.3803, 3.937e-06, -0.9249, -0.3803, 3.937e-06, -0.9249, -0.3514, -0.1455, -0.9249, -0.4659, -0.2209, -0.8568, -0.515, -0.02578, -0.8568, -0.2048, 0.111, -0.9725, -0.2317, 0.02418, -0.9725, -0.3803, 3.937e-06, -0.9249, -0.3513, 0.1455, -0.9249, -0.3513, 0.1455, -0.9249, -0.3803, 3.937e-06, -0.9249, -0.515, -0.02578, -0.8568, -0.4856, 0.1733, -0.8568, -0.1468, 0.1809, -0.9725, -0.2048, 0.111, -0.9725, -0.3513, 0.1455, -0.9249, -0.2689, 0.2689, -0.9249, -0.2689, 0.2689, -0.9249, -0.3513, 0.1455, -0.9249, -0.4856, 0.1733, -0.8568, -0.4177, 0.3822, -0.8243, -0.06634, 0.2233, -0.9725, -0.1468, 0.1809, -0.9725, -0.2689, 0.2689, -0.9249, -0.1455, 0.3514, -0.9249, -0.1455, 0.3514, -0.9249, -0.2689, 0.2689, -0.9249, -0.4177, 0.3822, -0.8243, -0.2209, 0.4659, -0.8568, 0.02418, 0.2317, -0.9725, -0.06634, 0.2233, -0.9725, -0.1455, 0.3514, -0.9249, 4.065e-06, 0.3803, -0.9249, 4.065e-06, 0.3803, -0.9249, -0.1455, 0.3514, -0.9249, -0.2209, 0.4659, -0.8568, -0.02578, 0.515, -0.8568, 0.111, 0.2048, -0.9725, 0.02418, 0.2317, -0.9725, 4.065e-06, 0.3803, -0.9249, 0.1455, 0.3513, -0.9249, 0.1455, 0.3513, -0.9249, 4.065e-06, 0.3803, -0.9249, -0.02578, 0.515, -0.8568, 0.1733, 0.4856, -0.8568, 0.1809, 0.1468, -0.9725, 0.111, 0.2048, -0.9725, 0.1455, 0.3513, -0.9249, 0.2689, 0.2689, -0.9249, 0.2689, 0.2689, -0.9249, 0.1455, 0.3513, -0.9249, 0.1733, 0.4856, -0.8568, 0.3459, 0.3824, -0.8568, 0.2233, 0.06634, -0.9725, 0.1809, 0.1468, -0.9725, 0.2689, 0.2689, -0.9249, 0.3513, 0.1455, -0.9249, 0.3513, 0.1455, -0.9249, 0.2689, 0.2689, -0.9249, 0.3459, 0.3824, -0.8568, 0.4659, 0.2209, -0.8568, 0.2317, -0.02418, -0.9725, 0.2233, 0.06634, -0.9725, 0.3513, 0.1455, -0.9249, 0.3803, -4.238e-06, -0.9249, 0.3803, -4.238e-06, -0.9249, 0.3513, 0.1455, -0.9249, 0.4659, 0.2209, -0.8568, 0.515, 0.02578, -0.8568, 0.2048, -0.111, -0.9725, 0.2317, -0.02418, -0.9725, 0.3803, -4.238e-06, -0.9249, 0.3513, -0.1455, -0.9249, 0.3513, -0.1455, -0.9249, 0.3803, -4.238e-06, -0.9249, 0.515, 0.02578, -0.8568, 0.5322, -0.1932, -0.8243, 0.1468, -0.1809, -0.9725, 0.2048, -0.111, -0.9725, 0.3513, -0.1455, -0.9249, 0.2689, -0.2689, -0.9249, 0.2689, -0.2689, -0.9249, 0.3513, -0.1455, -0.9249, 0.5322, -0.1932, -0.8243, 0.3824, -0.3459, -0.8568, 0.07721, -0.2351, -0.9689, 0.1468, -0.1809, -0.9725, 0.2689, -0.2689, -0.9249, 0.1455, -0.3514, -0.9249, 0.1455, -0.3514, -0.9249, 0.2689, -0.2689, -0.9249, 0.3824, -0.3459, -0.8568, 0.2209, -0.4659, -0.8568, -0.01862, -0.2467, -0.9689, 0.07721, -0.2351, -0.9689, 0.1455, -0.3514, -0.9249, -0.0005489, -0.3803, -0.9249, -0.0005489, -0.3803, -0.9249, 0.1455, -0.3514, -0.9249, 0.2209, -0.4659, -0.8568, -0.006512, -0.5074, -0.8617, -0.167, -0.7477, -0.6427, -0.4287, -0.7105, -0.558, -0.1932, -0.5322, -0.8243, -0.006512, -0.5074, -0.8617, -0.03671, -0.9485, -0.3148, -0.3065, -0.9043, -0.2972, -0.4287, -0.7105, -0.558, -0.167, -0.7477, -0.6427, -0.3065, -0.9043, -0.2972, -0.7208, -0.6277, -0.2942, -0.6468, -0.4106, -0.6427, -0.4287, -0.7105, -0.558, -0.7208, -0.6277, -0.2942, -0.8552, -0.4438, -0.2679, -0.7547, -0.1318, -0.6427, -0.6468, -0.4106, -0.6427, -0.8552, -0.4438, -0.2679, -0.9485, 0.03672, -0.3148, -0.7477, 0.167, -0.6427, -0.7547, -0.1318, -0.6427, -0.9485, 0.03672, -0.3148, -0.8622, 0.3969, -0.3148, -0.6269, 0.4404, -0.6427, -0.7477, 0.167, -0.6427, -0.8622, 0.3969, -0.3148, -0.6447, 0.6966, -0.3148, -0.4924, 0.668, -0.558, -0.6269, 0.4404, -0.6427, -0.6447, 0.6966, -0.3148, -0.329, 0.8903, -0.3148, -0.1318, 0.7547, -0.6427, -0.4924, 0.668, -0.558, -0.329, 0.8903, -0.3148, 0.03671, 0.9485, -0.3148, 0.167, 0.7477, -0.6427, -0.1318, 0.7547, -0.6427, 0.03671, 0.9485, -0.3148, 0.3969, 0.8622, -0.3148, 0.4404, 0.6269, -0.6427, 0.167, 0.7477, -0.6427, 0.3969, 0.8622, -0.3148, 0.6966, 0.6447, -0.3148, 0.6468, 0.4106, -0.6427, 0.4404, 0.6269, -0.6427, 0.6966, 0.6447, -0.3148, 0.8903, 0.329, -0.3148, 0.7547, 0.1318, -0.6427, 0.6468, 0.4106, -0.6427, 0.8903, 0.329, -0.3148, 0.9485, -0.03671, -0.3148, 0.7477, -0.167, -0.6427, 0.7547, 0.1318, -0.6427, 0.9485, -0.03671, -0.3148, 0.8622, -0.3969, -0.3148, 0.7105, -0.4287, -0.558, 0.7477, -0.167, -0.6427, 0.8622, -0.3969, -0.3148, 0.6447, -0.6966, -0.3148, 0.4106, -0.6468, -0.6427, 0.7105, -0.4287, -0.558, 0.6447, -0.6966, -0.3148, 0.4438, -0.8552, -0.2679, 0.1318, -0.7547, -0.6427, 0.4106, -0.6468, -0.6427, 0.4438, -0.8552, -0.2679, -0.03671, -0.9485, -0.3148, -0.167, -0.7477, -0.6427, 0.1318, -0.7547, -0.6427, 0.2826, -0.3851, 0.8785, 0.4085, -0.2476, 0.8785, 0.4721, -0.07242, 0.8785, 0.4639, 0.1138, 0.8785, 0.3851, 0.2826, 0.8785, 0.2476, 0.4085, 0.8785, 0.07242, 0.4721, 0.8785, -0.1138, 0.4639, 0.8785, -0.2826, 0.3851, 0.8785, -0.4085, 0.2476, 0.8785, -0.4721, 0.07241, 0.8785, -0.4639, -0.1138, 0.8785, -0.3851, -0.2826, 0.8785, -0.2476, -0.4085, 0.8785, -0.07242, -0.4721, 0.8785, 0.1138, -0.4639, 0.8785, 0.2826, -0.3851, 0.8785, 0.1138, -0.4639, 0.8785, -0.4583, -0.7307, 0.5059, -0.2113, -0.9079, 0.3621, 0.1138, -0.4639, 0.8785, -0.07242, -0.4721, 0.8785, -0.7914, -0.4925, 0.3621, -0.4583, -0.7307, 0.5059, -0.07242, -0.4721, 0.8785, -0.2476, -0.4085, 0.8785, -0.8408, -0.1926, 0.5059, -0.7914, -0.4925, 0.3621, -0.2476, -0.4085, 0.8785, -0.3851, -0.2826, 0.8785, -0.9079, 0.2113, 0.3621, -0.8408, -0.1926, 0.5059, -0.3851, -0.2826, 0.8785, -0.4639, -0.1138, 0.8785, -0.7579, 0.5427, 0.3621, -0.9079, 0.2113, 0.3621, -0.4639, -0.1138, 0.8785, -0.4721, 0.07241, 0.8785, -0.4925, 0.7914, 0.3621, -0.7579, 0.5427, 0.3621, -0.4721, 0.07241, 0.8785, -0.4085, 0.2476, 0.8785, -0.1522, 0.9196, 0.3621, -0.4925, 0.7914, 0.3621, -0.4085, 0.2476, 0.8785, -0.2826, 0.3851, 0.8785, 0.2113, 0.9079, 0.3621, -0.1522, 0.9196, 0.3621, -0.2826, 0.3851, 0.8785, -0.1138, 0.4639, 0.8785, 0.5427, 0.7579, 0.3621, 0.2113, 0.9079, 0.3621, -0.1138, 0.4639, 0.8785, 0.07242, 0.4721, 0.8785, 0.7914, 0.4925, 0.3621, 0.5427, 0.7579, 0.3621, 0.07242, 0.4721, 0.8785, 0.2476, 0.4085, 0.8785, 0.9196, 0.1522, 0.3621, 0.7914, 0.4925, 0.3621, 0.2476, 0.4085, 0.8785, 0.3851, 0.2826, 0.8785, 0.9079, -0.2113, 0.3621, 0.9196, 0.1522, 0.3621, 0.3851, 0.2826, 0.8785, 0.4639, 0.1138, 0.8785, 0.7579, -0.5427, 0.3621, 0.9079, -0.2113, 0.3621, 0.4639, 0.1138, 0.8785, 0.4721, -0.07242, 0.8785, 0.4925, -0.7914, 0.3621, 0.7579, -0.5427, 0.3621, 0.4721, -0.07242, 0.8785, 0.4085, -0.2476, 0.8785, 0.1926, -0.8408, 0.5059, 0.4925, -0.7914, 0.3621, 0.4085, -0.2476, 0.8785, 0.2826, -0.3851, 0.8785, -0.2113, -0.9079, 0.3621, 0.1926, -0.8408, 0.5059, -0.2113, -0.9079, 0.3621, -0.4583, -0.7307, 0.5059, -0.3065, -0.9043, -0.2972, -0.03671, -0.9485, -0.3148])] * 3)])
me_barchairhandle = bpy.data.meshes.new('BarChairHandle')
me_barchairhandle.from_pydata([(-0.02128, -0.1476, 1.95), (-0.02128, -0.4411, 1.832), (0.00136, -0.1427, 1.938), (0.00136, -0.4363, 1.82), (0.00136, -0.1329, 1.914), (0.00136, -0.4265, 1.796), (-0.02128, -0.1281, 1.902), (-0.02128, -0.4217, 1.784), (-0.04392, -0.1329, 1.914), (-0.04392, -0.4265, 1.796), (-0.04392, -0.1427, 1.938), (-0.04392, -0.4363, 1.82), (0.001318, -0.7272, 1.703), (0.01499, -0.7174, 1.716), (-0.02128, -0.7252, 1.735), (-0.02128, -0.732, 1.716), (0.001318, -0.7174, 1.679), (0.01499, -0.7018, 1.677), (-0.02128, -0.7126, 1.667), (-0.02128, -0.694, 1.658), (-0.04388, -0.7174, 1.679), (-0.05755, -0.7018, 1.677), (-0.04388, -0.7272, 1.703), (-0.05755, -0.7174, 1.716), (-0.02128, -0.4452, 1.843), (-0.02128, -0.5026, 1.825), (0.01499, -0.4948, 1.805), (0.01075, -0.4383, 1.825), (0.01499, -0.4792, 1.766), (0.01075, -0.4245, 1.791), (-0.02128, -0.4714, 1.747), (-0.02128, -0.4176, 1.774), (-0.05755, -0.4792, 1.766), (-0.05331, -0.4245, 1.791), (-0.05755, -0.4948, 1.805), (-0.05331, -0.4383, 1.825)], [], [(0, 1, 3, 2), (2, 3, 5, 4), (4, 5, 7, 6), (6, 7, 9, 8), (8, 9, 11, 10), (10, 11, 1, 0), (25, 34, 23, 14), (30, 28, 17, 19), (34, 32, 21, 23), (12, 15, 22, 20, 18, 16), (32, 30, 19, 21), (28, 26, 13, 17), (13, 14, 15, 12), (17, 13, 12, 16), (19, 17, 16, 18), (21, 19, 18, 20), (23, 21, 20, 22), (14, 23, 22, 15), (27, 29, 31, 33, 35, 24), (27, 24, 25, 26), (29, 27, 26, 28), (31, 29, 28, 30), (33, 31, 30, 32), (35, 33, 32, 34), (24, 35, 34, 25), (26, 25, 14, 13)])
me_barchairhandle.polygons.foreach_set('use_smooth', [True] * 26)
_uv = me_barchairhandle.uv_layers.new(name='UVMap')
_uv.uv.foreach_set('vector', [0.88, 0.8405, 0.88, 0.9421, 0.8716, 0.9421, 0.8716, 0.8405, 0.8716, 0.8405, 0.8716, 0.9421, 0.8632, 0.942, 0.8632, 0.8405, 0.8632, 0.8405, 0.8632, 0.942, 0.8549, 0.942, 0.8548, 0.8405, 0.9052, 0.8405, 0.9052, 0.942, 0.8968, 0.942, 0.8968, 0.8405, 0.8968, 0.8405, 0.8968, 0.942, 0.8884, 0.9421, 0.8884, 0.8405, 0.8884, 0.8405, 0.8884, 0.9421, 0.88, 0.9421, 0.88, 0.8405, 0.8121, 0.879, 0.8264, 0.8755, 0.8294, 0.9513, 0.8182, 0.9506, 0.769, 0.8711, 0.7834, 0.8752, 0.7971, 0.9577, 0.7853, 0.9634, 0.8264, 0.8755, 0.8396, 0.8703, 0.8406, 0.9548, 0.8294, 0.9513, 0.8111, 0.9573, 0.8184, 0.956, 0.8259, 0.9558, 0.8292, 0.9609, 0.8206, 0.9711, 0.8082, 0.9635, 0.8396, 0.8703, 0.8531, 0.8635, 0.8531, 0.9577, 0.8406, 0.9548, 0.7834, 0.8752, 0.7973, 0.8781, 0.8074, 0.9531, 0.7971, 0.9577, 0.8074, 0.9531, 0.8182, 0.9506, 0.8184, 0.956, 0.8111, 0.9573, 0.7971, 0.9577, 0.8074, 0.9531, 0.8111, 0.9573, 0.8082, 0.9635, 0.7853, 0.9634, 0.7971, 0.9577, 0.8082, 0.9635, 0.8206, 0.9711, 0.8406, 0.9548, 0.8531, 0.9577, 0.8206, 0.9711, 0.8292, 0.9609, 0.8294, 0.9513, 0.8406, 0.9548, 0.8292, 0.9609, 0.8259, 0.9558, 0.8182, 0.9506, 0.8294, 0.9513, 0.8259, 0.9558, 0.8184, 0.956, 0.8035, 0.8646, 0.798, 0.8576, 0.8085, 0.8405, 0.8221, 0.8555, 0.818, 0.8633, 0.8107, 0.8633, 0.8035, 0.8646, 0.8107, 0.8633, 0.8121, 0.879, 0.7973, 0.8781, 0.798, 0.8576, 0.8035, 0.8646, 0.7973, 0.8781, 0.7834, 0.8752, 0.8085, 0.8405, 0.798, 0.8576, 0.7834, 0.8752, 0.769, 0.8711, 0.8221, 0.8555, 0.8085, 0.8405, 0.8531, 0.8635, 0.8396, 0.8703, 0.818, 0.8633, 0.8221, 0.8555, 0.8396, 0.8703, 0.8264, 0.8755, 0.8107, 0.8633, 0.818, 0.8633, 0.8264, 0.8755, 0.8121, 0.879, 0.7973, 0.8781, 0.8121, 0.879, 0.8182, 0.9506, 0.8074, 0.9531])
me_barchairhandle.materials.append(mat_barchairmat)
me_barchairhandle.update()
me_barchairhandle.normals_split_custom_set([tuple(v) for v in zip(*[iter([2.863e-05, 0.2708, 0.9626, 2.855e-05, -0.8614, 0.5079, 0.6862, -0.7137, 0.1403, 0.6862, 0.4185, 0.595, 0.6862, 0.4185, 0.595, 0.6862, -0.7137, 0.1403, 0.6863, -0.4185, -0.5949, 0.6862, 0.7138, -0.1402, 0.6862, 0.7138, -0.1402, 0.6863, -0.4185, -0.5949, -2.79e-05, -0.2708, -0.9626, -2.87e-05, 0.8614, -0.5079, -2.87e-05, 0.8614, -0.5079, -2.79e-05, -0.2708, -0.9626, -0.6861, -0.4184, -0.5951, -0.6862, 0.7138, -0.1403, -0.6862, 0.7138, -0.1403, -0.6861, -0.4184, -0.5951, -0.6862, -0.7138, 0.1403, -0.6861, 0.4184, 0.5951, -0.6861, 0.4184, 0.5951, -0.6862, -0.7138, 0.1403, 2.855e-05, -0.8614, 0.5079, 2.863e-05, 0.2708, 0.9626, -3.22e-07, -0.335, 0.9422, -0.8653, -0.1488, 0.4786, -0.8037, -0.5185, 0.2918, -3.98e-07, -0.6915, 0.7224, -3.886e-07, 0.4098, -0.9122, 0.8653, 0.2236, -0.4486, 0.8037, -0.1726, -0.5694, -7.827e-07, 0.0002938, -1.0, -0.8653, -0.1488, 0.4786, -0.8653, 0.2236, -0.4486, -0.8037, -0.1726, -0.5694, -0.8037, -0.5185, 0.2918, 0.383, -0.9147, -0.129, -5.275e-07, -0.9971, 0.07616, -0.383, -0.9147, -0.129, -0.383, -0.7499, -0.5395, -1.132e-06, -0.6674, -0.7447, 0.383, -0.7499, -0.5395, -0.8653, 0.2236, -0.4486, -3.886e-07, 0.4098, -0.9122, -7.827e-07, 0.0002938, -1.0, -0.8037, -0.1726, -0.5694, 0.8653, 0.2236, -0.4486, 0.8653, -0.1488, 0.4786, 0.8037, -0.5185, 0.2918, 0.8037, -0.1726, -0.5694, 0.8037, -0.5185, 0.2918, -3.98e-07, -0.6915, 0.7224, -5.275e-07, -0.9971, 0.07616, 0.383, -0.9147, -0.129, 0.8037, -0.1726, -0.5694, 0.8037, -0.5185, 0.2918, 0.383, -0.9147, -0.129, 0.383, -0.7499, -0.5395, -7.827e-07, 0.0002938, -1.0, 0.8037, -0.1726, -0.5694, 0.383, -0.7499, -0.5395, -1.132e-06, -0.6674, -0.7447, -0.8037, -0.1726, -0.5694, -7.827e-07, 0.0002938, -1.0, -1.132e-06, -0.6674, -0.7447, -0.383, -0.7499, -0.5395, -0.8037, -0.5185, 0.2918, -0.8037, -0.1726, -0.5694, -0.383, -0.7499, -0.5395, -0.383, -0.9147, -0.129, -3.98e-07, -0.6915, 0.7224, -0.8037, -0.5185, 0.2918, -0.383, -0.9147, -0.129, -5.275e-07, -0.9971, 0.07616, 0.6651, 0.4513, 0.595, 0.6651, 0.7375, -0.1176, 2.137e-07, 0.8806, -0.4739, -0.6651, 0.7375, -0.1176, -0.6651, 0.4513, 0.595, 3.123e-07, 0.3082, 0.9513, 0.6651, 0.4513, 0.595, 3.123e-07, 0.3082, 0.9513, -3.22e-07, -0.335, 0.9422, 0.8653, -0.1488, 0.4786, 0.6651, 0.7375, -0.1176, 0.6651, 0.4513, 0.595, 0.8653, -0.1488, 0.4786, 0.8653, 0.2236, -0.4486, 2.137e-07, 0.8806, -0.4739, 0.6651, 0.7375, -0.1176, 0.8653, 0.2236, -0.4486, -3.886e-07, 0.4098, -0.9122, -0.6651, 0.7375, -0.1176, 2.137e-07, 0.8806, -0.4739, -3.886e-07, 0.4098, -0.9122, -0.8653, 0.2236, -0.4486, -0.6651, 0.4513, 0.595, -0.6651, 0.7375, -0.1176, -0.8653, 0.2236, -0.4486, -0.8653, -0.1488, 0.4786, 3.123e-07, 0.3082, 0.9513, -0.6651, 0.4513, 0.595, -0.8653, -0.1488, 0.4786, -3.22e-07, -0.335, 0.9422, 0.8653, -0.1488, 0.4786, -3.22e-07, -0.335, 0.9422, -3.98e-07, -0.6915, 0.7224, 0.8037, -0.5185, 0.2918])] * 3)])

# ---- objects
ob_barchair = bpy.data.objects.new('BarChair', me_barchairbase)
ob_cushion = bpy.data.objects.new('Cushion', me_barchaircushion)
ob_handle = bpy.data.objects.new('Handle', me_barchairhandle)

# ---- transforms, parenting, visibility, modifiers, constraints
ob_barchair.location = (0.0, 0.0, 0.0)
ob_cushion.parent = ob_barchair
ob_cushion.location = (0.0, 0.0, 0.0)
ob_handle.parent = ob_barchair
ob_handle.location = (0.0, 0.0, 0.0)

# ---- collection membership
col_collection.objects.link(ob_barchair)
col_collection.objects.link(ob_cushion)
col_collection.objects.link(ob_handle)

# ---- scene / render settings (as saved in the file)
scene.frame_start = 1; scene.frame_end = 250; scene.frame_set(1)
scene.render.engine = 'BLENDER_EEVEE_NEXT'
bpy.context.view_layer.update()

# ---- added for rendering (the .blend has no active camera and no usable light): camera, sun
cam_auto = bpy.data.cameras.new('AutoCamera')
cam_auto.lens = 50.0
cam_auto.sensor_width = 36.0
cam_auto.clip_end = 1000.0
ob_auto_camera = bpy.data.objects.new('AutoCamera', cam_auto)
scene.collection.objects.link(ob_auto_camera)
ob_auto_camera.location = (3.12571, -3.75085, 3.69288)
ob_auto_camera.rotation_euler = (1.09748, -7.21219e-08, 0.694738)
scene.camera = ob_auto_camera
light_auto_sun = bpy.data.lights.new('AutoSun', 'SUN')
light_auto_sun.energy = 3.0
light_auto_sun.angle = 0.0523599
ob_auto_sun = bpy.data.objects.new('AutoSun', light_auto_sun)
scene.collection.objects.link(ob_auto_sun)
ob_auto_sun.rotation_euler = (0.872665, 0.174533, 0.523599)
bpy.context.view_layer.update()
